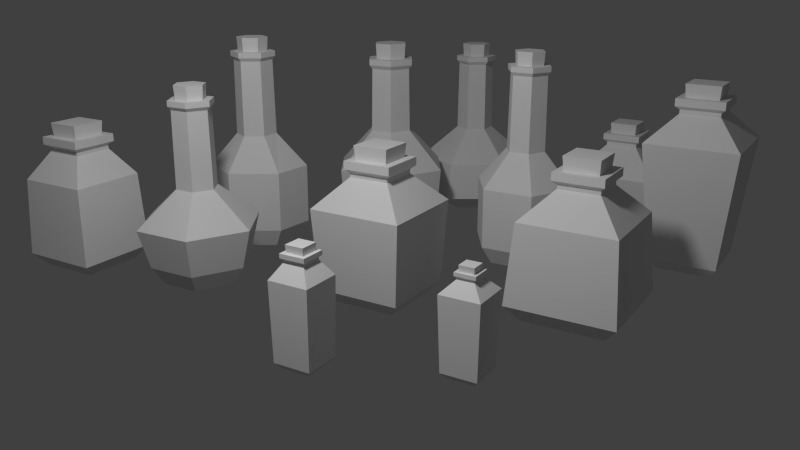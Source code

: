 # Source: potionBottlesOGA.blend  (saved by Blender 2.70.0; exported with 4.5.12 LTS)
import bpy
from mathutils import Matrix  # noqa: F401  (used for matrix-valued properties, if any)

bpy.ops.wm.read_factory_settings(use_empty=True)
scene = bpy.context.scene
scene.name = 'Scene'

# ---- collections
col_collection_1 = bpy.data.collections.new('Collection 1'); scene.collection.children.link(col_collection_1)

# ---- materials (node trees are filled in below, after node groups)
mat_potionbottlered = bpy.data.materials.new('potionBottleRed')
mat_potionbottlered.alpha_threshold = 0.0
mat_potionbottlered.use_transparent_shadow = False
mat_potionbottlered.roughness = 0.5
mat_potionbottlered.specular_intensity = 0.2857
mat_potionbottlered.line_color = (0.0, 0.0, 0.0, 1.0)
mat_potionbottle04 = bpy.data.materials.new('potionBottle04')
mat_potionbottle04.alpha_threshold = 0.0
mat_potionbottle04.use_transparent_shadow = False
mat_potionbottle04.roughness = 0.5
mat_potionbottle04.specular_intensity = 0.2105
mat_potionbottle04.line_color = (0.0, 0.0, 0.0, 1.0)
mat_potionbottlered2 = bpy.data.materials.new('potionBottleRed2')
mat_potionbottlered2.alpha_threshold = 0.0
mat_potionbottlered2.use_transparent_shadow = False
mat_potionbottlered2.roughness = 0.5
mat_potionbottlered2.specular_intensity = 0.3459
mat_potionbottlered2.line_color = (0.0, 0.0, 0.0, 1.0)
mat_potionbottleblue2 = bpy.data.materials.new('potionBottleBlue2')
mat_potionbottleblue2.alpha_threshold = 0.0
mat_potionbottleblue2.use_transparent_shadow = False
mat_potionbottleblue2.roughness = 0.5
mat_potionbottleblue2.line_color = (0.0, 0.0, 0.0, 1.0)
mat_potionbottlegreen2 = bpy.data.materials.new('potionBottleGreen2')
mat_potionbottlegreen2.alpha_threshold = 0.0
mat_potionbottlegreen2.use_transparent_shadow = False
mat_potionbottlegreen2.roughness = 0.5
mat_potionbottlegreen2.line_color = (0.0, 0.0, 0.0, 1.0)
mat_potionbottleyellow2 = bpy.data.materials.new('potionBottleYellow2')
mat_potionbottleyellow2.alpha_threshold = 0.0
mat_potionbottleyellow2.use_transparent_shadow = False
mat_potionbottleyellow2.roughness = 0.5
mat_potionbottleyellow2.line_color = (0.0, 0.0, 0.0, 1.0)
mat_potionbottleblue = bpy.data.materials.new('potionBottleBlue')
mat_potionbottleblue.alpha_threshold = 0.0
mat_potionbottleblue.use_transparent_shadow = False
mat_potionbottleblue.roughness = 0.5
mat_potionbottleblue.specular_intensity = 0.2406
mat_potionbottleblue.line_color = (0.0, 0.0, 0.0, 1.0)
mat_potionbottlegreen = bpy.data.materials.new('potionBottleGreen')
mat_potionbottlegreen.alpha_threshold = 0.0
mat_potionbottlegreen.use_transparent_shadow = False
mat_potionbottlegreen.roughness = 0.5
mat_potionbottlegreen.specular_intensity = 0.2782
mat_potionbottlegreen.line_color = (0.0, 0.0, 0.0, 1.0)
mat_potionbottlestrange = bpy.data.materials.new('potionBottleStrange')
mat_potionbottlestrange.alpha_threshold = 0.0
mat_potionbottlestrange.use_transparent_shadow = False
mat_potionbottlestrange.roughness = 0.5
mat_potionbottlestrange.specular_intensity = 0.4737
mat_potionbottlestrange.line_color = (0.0, 0.0, 0.0, 1.0)

# ---- material node trees

# ---- world
world_world = bpy.data.worlds.new('World'); scene.world = world_world
world_world.color = (0.05088, 0.05088, 0.05088)
world_world.use_sun_shadow = False
world_world.sun_shadow_jitter_overblur = 0.0
world_world.cycles.sampling_method = 'MANUAL'
world_world.cycles.sample_map_resolution = 256
world_world.light_settings.ao_factor = 0.2

# ---- cameras
cam_camera = bpy.data.cameras.new('Camera')
cam_camera.clip_end = 100.0
cam_camera.lens = 35.0
cam_camera.sensor_width = 32.0
cam_camera.sensor_height = 18.0
cam_camera.dof.focus_distance = 0.0
cam_camera.dof.aperture_fstop = 128.0

# ---- lights
light_point = bpy.data.lights.new('Point', 'POINT')
light_point.transmission_factor = 0.0
light_point.energy = 50.0
light_point.shadow_buffer_clip_start = 0.5
light_point.shadow_soft_size = 0.1
light_point.shadow_maximum_resolution = 0.006
light_point.use_absolute_resolution = True
light_point.cycles.use_multiple_importance_sampling = False

# ---- meshes
me_cube_001 = bpy.data.meshes.new('Cube.001')
me_cube_001.from_pydata([(-0.1049, -0.105, -0.3034), (-0.1049, 0.105, -0.3034), (0.1051, 0.105, -0.3034), (0.1051, -0.105, -0.3034), (-0.1418, -0.1419, -0.2578), (-0.1418, 0.1419, -0.2578), (0.142, 0.1419, -0.2578), (0.142, -0.1419, -0.2578), (-0.1578, -0.1579, 0.3183), (-0.1578, 0.1579, 0.3183), (0.158, 0.1579, 0.3183), (0.158, -0.1579, 0.3183), (-0.06754, -0.06763, 0.4127), (-0.06754, 0.06763, 0.4127), (0.06771, 0.06763, 0.4127), (0.06771, -0.06763, 0.4127), (-0.06754, -0.06763, 0.4268), (-0.06754, 0.06763, 0.4268), (0.06771, 0.06763, 0.4268), (0.06771, -0.06763, 0.4268), (-0.08167, -0.08176, 0.4385), (-0.08167, 0.08176, 0.4385), (0.08185, 0.08176, 0.4385), (0.08185, -0.08176, 0.4385), (-0.08167, -0.08176, 0.4654), (-0.08167, 0.08176, 0.4654), (0.08185, 0.08176, 0.4654), (0.08185, -0.08176, 0.4654), (-0.05455, -0.05464, 0.4592), (-0.05455, 0.05464, 0.4592), (0.05473, 0.05464, 0.4592), (0.05473, -0.05464, 0.4592), (-0.05903, -0.05912, 0.5125), (-0.05903, 0.05912, 0.5125), (0.05921, 0.05912, 0.5125), (0.05921, -0.05912, 0.5125)], [], [(4, 5, 1, 0), (5, 6, 2, 1), (6, 7, 3, 2), (7, 4, 0, 3), (0, 1, 2, 3), (4, 7, 11, 8), (8, 11, 15, 12), (7, 6, 10, 11), (6, 5, 9, 10), (5, 4, 8, 9), (12, 15, 19, 16), (11, 10, 14, 15), (10, 9, 13, 14), (9, 8, 12, 13), (16, 19, 23, 20), (15, 14, 18, 19), (14, 13, 17, 18), (13, 12, 16, 17), (20, 23, 27, 24), (19, 18, 22, 23), (18, 17, 21, 22), (17, 16, 20, 21), (27, 26, 25, 24), (23, 22, 26, 27), (22, 21, 25, 26), (21, 20, 24, 25), (32, 33, 29, 28), (33, 34, 30, 29), (34, 35, 31, 30), (35, 32, 28, 31), (35, 34, 33, 32)])
_uv = me_cube_001.uv_layers.new(name='UVMap')
_uv.uv.foreach_set('vector', [0.5229, 0.2084, 0.06024, 0.2084, 0.1204, 0.1128, 0.4627, 0.1128, 0.524, 0.2084, 0.06133, 0.2084, 0.1215, 0.1128, 0.4638, 0.1128, 0.5234, 0.2084, 0.06074, 0.2084, 0.1209, 0.1128, 0.4632, 0.1128, 0.5239, 0.2084, 0.06132, 0.2084, 0.1215, 0.1128, 0.4637, 0.1128, 0.545, 0.3478, 0.545, 0.007175, 0.8856, 0.007175, 0.8856, 0.3478, 0.06132, 0.2084, 0.5239, 0.2084, 0.5501, 0.6506, 0.03518, 0.6506, 0.03518, 0.6506, 0.5501, 0.6506, 0.4029, 0.8636, 0.1824, 0.8636, 0.06074, 0.2084, 0.5234, 0.2084, 0.5495, 0.6506, 0.0346, 0.6506, 0.06133, 0.2084, 0.524, 0.2084, 0.5501, 0.6506, 0.0352, 0.6506, 0.06024, 0.2084, 0.5229, 0.2084, 0.549, 0.6506, 0.03411, 0.6506, 0.1824, 0.8636, 0.4029, 0.8636, 0.4029, 0.8865, 0.1824, 0.8865, 0.0346, 0.6506, 0.5495, 0.6506, 0.4023, 0.8636, 0.1818, 0.8636, 0.0352, 0.6506, 0.5501, 0.6506, 0.4029, 0.8636, 0.1824, 0.8636, 0.03411, 0.6506, 0.549, 0.6506, 0.4018, 0.8636, 0.1813, 0.8636, 0.1824, 0.8865, 0.4029, 0.8865, 0.4259, 0.9164, 0.1593, 0.9164, 0.1818, 0.8636, 0.4023, 0.8636, 0.4023, 0.8865, 0.1818, 0.8865, 0.1824, 0.8636, 0.4029, 0.8636, 0.4029, 0.8865, 0.1824, 0.8865, 0.1813, 0.8636, 0.4018, 0.8636, 0.4018, 0.8865, 0.1813, 0.8865, 0.1593, 0.9164, 0.4259, 0.9164, 0.4259, 0.9603, 0.1593, 0.9603, 0.1818, 0.8865, 0.4023, 0.8865, 0.4253, 0.9164, 0.1588, 0.9164, 0.1824, 0.8865, 0.4029, 0.8865, 0.4259, 0.9164, 0.1594, 0.9164, 0.1813, 0.8865, 0.4018, 0.8865, 0.4248, 0.9164, 0.1583, 0.9164, 0.845, 0.3477, 0.845, 0.6141, 0.5785, 0.6141, 0.5785, 0.3477, 0.1588, 0.9164, 0.4253, 0.9164, 0.4253, 0.9603, 0.1588, 0.9603, 0.1594, 0.9164, 0.4259, 0.9164, 0.4259, 0.9603, 0.1594, 0.9603, 0.1583, 0.9164, 0.4248, 0.9164, 0.4248, 0.9603, 0.1583, 0.9603, 0.6086, 0.9052, 0.8036, 0.9052, 0.7962, 0.9934, 0.616, 0.9934, 0.8036, 0.9052, 0.8036, 0.7102, 0.8918, 0.7175, 0.8918, 0.8978, 0.8036, 0.7102, 0.6086, 0.7102, 0.616, 0.622, 0.7962, 0.622, 0.6086, 0.7102, 0.6086, 0.9052, 0.5204, 0.8978, 0.5204, 0.7175, 0.6086, 0.7102, 0.8036, 0.7102, 0.8036, 0.9052, 0.6086, 0.9052])
me_cube_001.materials.append(mat_potionbottlered)
me_cube_001.use_remesh_preserve_volume = False
me_cube_001.use_remesh_preserve_attributes = False
me_cube_001.use_mirror_vertex_groups = False
me_cube_001.update()
me_cube_000 = bpy.data.meshes.new('Cube.000')
me_cube_000.from_pydata([(-0.08994, -0.09003, -0.2114), (-0.08994, 0.09003, -0.2114), (0.09012, 0.09003, -0.2114), (0.09012, -0.09003, -0.2114), (-0.1216, -0.1217, -0.1723), (-0.1216, 0.1217, -0.1723), (0.1218, 0.1217, -0.1723), (0.1218, -0.1217, -0.1723), (-0.1299, -0.13, 0.3183), (-0.1299, 0.13, 0.3183), (0.1301, 0.13, 0.3183), (0.1301, -0.13, 0.3183), (-0.06754, -0.06763, 0.4127), (-0.06754, 0.06763, 0.4127), (0.06771, 0.06763, 0.4127), (0.06771, -0.06763, 0.4127), (-0.06754, -0.06763, 0.4268), (-0.06754, 0.06763, 0.4268), (0.06771, 0.06763, 0.4268), (0.06771, -0.06763, 0.4268), (-0.08167, -0.08176, 0.4385), (-0.08167, 0.08176, 0.4385), (0.08185, 0.08176, 0.4385), (0.08185, -0.08176, 0.4385), (-0.08167, -0.08176, 0.4654), (-0.08167, 0.08176, 0.4654), (0.08185, 0.08176, 0.4654), (0.08185, -0.08176, 0.4654), (-0.05455, -0.05464, 0.4592), (-0.05455, 0.05464, 0.4592), (0.05473, 0.05464, 0.4592), (0.05473, -0.05464, 0.4592), (-0.05903, -0.05912, 0.5125), (-0.05903, 0.05912, 0.5125), (0.05921, 0.05912, 0.5125), (0.05921, -0.05912, 0.5125)], [], [(4, 5, 1, 0), (5, 6, 2, 1), (6, 7, 3, 2), (7, 4, 0, 3), (0, 1, 2, 3), (4, 7, 11, 8), (8, 11, 15, 12), (7, 6, 10, 11), (6, 5, 9, 10), (5, 4, 8, 9), (12, 15, 19, 16), (11, 10, 14, 15), (10, 9, 13, 14), (9, 8, 12, 13), (16, 19, 23, 20), (15, 14, 18, 19), (14, 13, 17, 18), (13, 12, 16, 17), (20, 23, 27, 24), (19, 18, 22, 23), (18, 17, 21, 22), (17, 16, 20, 21), (27, 26, 25, 24), (23, 22, 26, 27), (22, 21, 25, 26), (21, 20, 24, 25), (32, 33, 29, 28), (33, 34, 30, 29), (34, 35, 31, 30), (35, 32, 28, 31), (35, 34, 33, 32)])
_uv = me_cube_000.uv_layers.new(name='UVMap')
_uv.uv.foreach_set('vector', [0.5229, 0.2084, 0.06024, 0.2084, 0.1204, 0.1128, 0.4627, 0.1128, 0.524, 0.2084, 0.06133, 0.2084, 0.1215, 0.1128, 0.4638, 0.1128, 0.5234, 0.2084, 0.06074, 0.2084, 0.1209, 0.1128, 0.4632, 0.1128, 0.5239, 0.2084, 0.06132, 0.2084, 0.1215, 0.1128, 0.4637, 0.1128, 0.545, 0.3478, 0.545, 0.007175, 0.8856, 0.007175, 0.8856, 0.3478, 0.06132, 0.2084, 0.5239, 0.2084, 0.5501, 0.6506, 0.03518, 0.6506, 0.03518, 0.6506, 0.5501, 0.6506, 0.4029, 0.8636, 0.1824, 0.8636, 0.06074, 0.2084, 0.5234, 0.2084, 0.5495, 0.6506, 0.0346, 0.6506, 0.06133, 0.2084, 0.524, 0.2084, 0.5501, 0.6506, 0.0352, 0.6506, 0.06024, 0.2084, 0.5229, 0.2084, 0.549, 0.6506, 0.03411, 0.6506, 0.1824, 0.8636, 0.4029, 0.8636, 0.4029, 0.8865, 0.1824, 0.8865, 0.0346, 0.6506, 0.5495, 0.6506, 0.4023, 0.8636, 0.1818, 0.8636, 0.0352, 0.6506, 0.5501, 0.6506, 0.4029, 0.8636, 0.1824, 0.8636, 0.03411, 0.6506, 0.549, 0.6506, 0.4018, 0.8636, 0.1813, 0.8636, 0.1824, 0.8865, 0.4029, 0.8865, 0.4259, 0.9164, 0.1593, 0.9164, 0.1818, 0.8636, 0.4023, 0.8636, 0.4023, 0.8865, 0.1818, 0.8865, 0.1824, 0.8636, 0.4029, 0.8636, 0.4029, 0.8865, 0.1824, 0.8865, 0.1813, 0.8636, 0.4018, 0.8636, 0.4018, 0.8865, 0.1813, 0.8865, 0.1593, 0.9164, 0.4259, 0.9164, 0.4259, 0.9603, 0.1593, 0.9603, 0.1818, 0.8865, 0.4023, 0.8865, 0.4253, 0.9164, 0.1588, 0.9164, 0.1824, 0.8865, 0.4029, 0.8865, 0.4259, 0.9164, 0.1594, 0.9164, 0.1813, 0.8865, 0.4018, 0.8865, 0.4248, 0.9164, 0.1583, 0.9164, 0.845, 0.3477, 0.845, 0.6141, 0.5785, 0.6141, 0.5785, 0.3477, 0.1588, 0.9164, 0.4253, 0.9164, 0.4253, 0.9603, 0.1588, 0.9603, 0.1594, 0.9164, 0.4259, 0.9164, 0.4259, 0.9603, 0.1594, 0.9603, 0.1583, 0.9164, 0.4248, 0.9164, 0.4248, 0.9603, 0.1583, 0.9603, 0.6086, 0.9052, 0.8036, 0.9052, 0.7962, 0.9934, 0.616, 0.9934, 0.8036, 0.9052, 0.8036, 0.7102, 0.8918, 0.7175, 0.8918, 0.8978, 0.8036, 0.7102, 0.6086, 0.7102, 0.616, 0.622, 0.7962, 0.622, 0.6086, 0.7102, 0.6086, 0.9052, 0.5204, 0.8978, 0.5204, 0.7175, 0.6086, 0.7102, 0.8036, 0.7102, 0.8036, 0.9052, 0.6086, 0.9052])
me_cube_000.materials.append(mat_potionbottle04)
me_cube_000.use_remesh_preserve_volume = False
me_cube_000.use_remesh_preserve_attributes = False
me_cube_000.use_mirror_vertex_groups = False
me_cube_000.update()
me_circle_004 = bpy.data.meshes.new('Circle.004')
me_circle_004.from_pydata([(-0.03341, 0.3184, 0.0), (-0.3258, 0.1881, 0.0), (-0.2924, -0.1303, 0.0), (0.03341, -0.3184, 0.0), (0.3258, -0.1881, 0.0), (0.2924, 0.1303, 0.0), (-0.04404, 0.4197, 0.1834), (-0.4295, 0.248, 0.1834), (-0.3855, -0.1717, 0.1834), (0.04404, -0.4197, 0.1834), (0.4295, -0.248, 0.1834), (0.3855, 0.1717, 0.1834), (-0.04423, 0.4215, 0.7811), (-0.4314, 0.2491, 0.7811), (-0.3872, -0.1725, 0.7811), (0.04423, -0.4215, 0.7811), (0.4314, -0.2491, 0.7811), (0.3872, 0.1725, 0.7811), (2.855e-08, 0.2009, 1.121), (-0.174, 0.1005, 1.121), (-0.174, -0.1005, 1.121), (4.611e-08, -0.2009, 1.121), (0.174, -0.1005, 1.121), (0.174, 0.1005, 1.121), (2.929e-08, 0.1917, 1.863), (-0.166, 0.09584, 1.863), (-0.166, -0.09584, 1.863), (4.605e-08, -0.1917, 1.863), (0.166, -0.09584, 1.863), (0.166, 0.09584, 1.863), (2.694e-08, 0.2209, 1.897), (-0.1913, 0.1105, 1.897), (-0.1913, -0.1105, 1.897), (4.625e-08, -0.2209, 1.897), (0.1913, -0.1105, 1.897), (0.1913, 0.1105, 1.897), (2.694e-08, 0.2209, 1.95), (-0.1913, 0.1105, 1.95), (-0.1913, -0.1105, 1.95), (4.625e-08, -0.2209, 1.95), (0.1913, -0.1105, 1.95), (0.1913, 0.1105, 1.95), (3.304e-08, 0.145, 1.95), (-0.1256, 0.07249, 1.95), (-0.1256, -0.07249, 1.95), (4.572e-08, -0.145, 1.95), (0.1256, -0.07249, 1.95), (0.1256, 0.07249, 1.95), (3.234e-08, 0.1537, 2.086), (-0.1331, 0.07684, 2.086), (-0.1331, -0.07684, 2.086), (4.578e-08, -0.1537, 2.086), (0.1331, -0.07684, 2.086), (0.1331, 0.07684, 2.086), (4.47e-08, -7.451e-09, 2.086), (2.98e-08, -1.49e-08, 0.0)], [], [(5, 0, 6, 11), (4, 5, 11, 10), (3, 4, 10, 9), (2, 3, 9, 8), (1, 2, 8, 7), (0, 1, 7, 6), (11, 6, 12, 17), (10, 11, 17, 16), (9, 10, 16, 15), (8, 9, 15, 14), (7, 8, 14, 13), (6, 7, 13, 12), (17, 12, 18, 23), (16, 17, 23, 22), (15, 16, 22, 21), (14, 15, 21, 20), (13, 14, 20, 19), (12, 13, 19, 18), (23, 18, 24, 29), (22, 23, 29, 28), (21, 22, 28, 27), (20, 21, 27, 26), (19, 20, 26, 25), (18, 19, 25, 24), (29, 24, 30, 35), (28, 29, 35, 34), (27, 28, 34, 33), (26, 27, 33, 32), (25, 26, 32, 31), (24, 25, 31, 30), (35, 30, 36, 41), (34, 35, 41, 40), (33, 34, 40, 39), (32, 33, 39, 38), (31, 32, 38, 37), (30, 31, 37, 36), (41, 36, 42, 47), (40, 41, 47, 46), (39, 40, 46, 45), (38, 39, 45, 44), (37, 38, 44, 43), (36, 37, 43, 42), (47, 42, 48, 53), (46, 47, 53, 52), (45, 46, 52, 51), (44, 45, 51, 50), (43, 44, 50, 49), (42, 43, 49, 48), (53, 48, 54), (52, 53, 54), (51, 52, 54), (50, 51, 54), (49, 50, 54), (48, 49, 54), (0, 5, 55), (5, 4, 55), (4, 3, 55), (3, 2, 55), (2, 1, 55), (1, 0, 55)])
_uv = me_circle_004.uv_layers.new(name='UVMap')
_uv.uv.foreach_set('vector', [0.1053, 0.09755, 0.3026, 0.09785, 0.3359, 0.1601, 0.07585, 0.1597, 0.1052, 0.09756, 0.3025, 0.09786, 0.3359, 0.1601, 0.07578, 0.1597, 0.1052, 0.09756, 0.3025, 0.09786, 0.3358, 0.1601, 0.07574, 0.1597, 0.1052, 0.09756, 0.3025, 0.09786, 0.3359, 0.1601, 0.07577, 0.1597, 0.1052, 0.09757, 0.3025, 0.09787, 0.3358, 0.1601, 0.07572, 0.1597, 0.1054, 0.09755, 0.3026, 0.09784, 0.336, 0.1601, 0.07592, 0.1597, 0.07585, 0.1597, 0.3359, 0.1601, 0.3658, 0.3571, 0.05086, 0.3566, 0.07578, 0.1597, 0.3359, 0.1601, 0.3657, 0.3571, 0.0508, 0.3566, 0.07574, 0.1597, 0.3358, 0.1601, 0.3657, 0.3571, 0.05075, 0.3566, 0.07577, 0.1597, 0.3359, 0.1601, 0.3657, 0.3571, 0.05078, 0.3566, 0.07572, 0.1597, 0.3358, 0.1601, 0.3657, 0.3571, 0.05074, 0.3566, 0.07592, 0.1597, 0.336, 0.1601, 0.3659, 0.3571, 0.05093, 0.3566, 0.05086, 0.3566, 0.3658, 0.3571, 0.2648, 0.4702, 0.1594, 0.47, 0.0508, 0.3566, 0.3657, 0.3571, 0.2647, 0.4702, 0.1593, 0.47, 0.05075, 0.3566, 0.3657, 0.3571, 0.2646, 0.4702, 0.1593, 0.47, 0.05078, 0.3566, 0.3657, 0.3571, 0.2647, 0.4702, 0.1593, 0.47, 0.05074, 0.3566, 0.3657, 0.3571, 0.2646, 0.4702, 0.1593, 0.47, 0.05093, 0.3566, 0.3659, 0.3571, 0.2648, 0.4702, 0.1595, 0.47, 0.1594, 0.47, 0.2648, 0.4702, 0.2605, 0.8405, 0.16, 0.8404, 0.1593, 0.47, 0.2647, 0.4702, 0.2604, 0.8405, 0.1599, 0.8404, 0.1593, 0.47, 0.2646, 0.4702, 0.2604, 0.8405, 0.1599, 0.8404, 0.1593, 0.47, 0.2647, 0.4702, 0.2604, 0.8405, 0.1599, 0.8404, 0.1593, 0.47, 0.2646, 0.4702, 0.2604, 0.8405, 0.1598, 0.8404, 0.1595, 0.47, 0.2648, 0.4702, 0.2606, 0.8405, 0.16, 0.8403, 0.16, 0.8404, 0.2605, 0.8405, 0.2688, 0.8509, 0.1529, 0.8507, 0.1599, 0.8404, 0.2604, 0.8405, 0.2687, 0.8509, 0.1529, 0.8507, 0.1599, 0.8404, 0.2604, 0.8405, 0.2687, 0.8509, 0.1528, 0.8507, 0.1599, 0.8404, 0.2604, 0.8405, 0.2687, 0.8509, 0.1528, 0.8507, 0.1598, 0.8404, 0.2604, 0.8405, 0.2687, 0.8509, 0.1528, 0.8507, 0.16, 0.8403, 0.2606, 0.8405, 0.2689, 0.8509, 0.153, 0.8507, 0.1529, 0.8507, 0.2688, 0.8509, 0.2692, 0.8774, 0.1533, 0.8772, 0.1529, 0.8507, 0.2687, 0.8509, 0.2691, 0.8774, 0.1533, 0.8772, 0.1528, 0.8507, 0.2687, 0.8509, 0.2691, 0.8774, 0.1532, 0.8772, 0.1528, 0.8507, 0.2687, 0.8509, 0.2691, 0.8774, 0.1533, 0.8772, 0.1528, 0.8507, 0.2687, 0.8509, 0.2691, 0.8774, 0.1532, 0.8772, 0.153, 0.8507, 0.2689, 0.8509, 0.2693, 0.8773, 0.1534, 0.8772, 0.1533, 0.8772, 0.2692, 0.8774, 0.2514, 0.8947, 0.1754, 0.8946, 0.1533, 0.8772, 0.2691, 0.8774, 0.2513, 0.8947, 0.1753, 0.8946, 0.1532, 0.8772, 0.2691, 0.8774, 0.2513, 0.8947, 0.1753, 0.8946, 0.1533, 0.8772, 0.2691, 0.8774, 0.2513, 0.8947, 0.1753, 0.8946, 0.1532, 0.8772, 0.2691, 0.8774, 0.2513, 0.8947, 0.1753, 0.8946, 0.1534, 0.8772, 0.2693, 0.8773, 0.2515, 0.8947, 0.1755, 0.8946, 0.1754, 0.8946, 0.2514, 0.8947, 0.255, 0.9626, 0.1744, 0.9625, 0.1753, 0.8946, 0.2513, 0.8947, 0.255, 0.9626, 0.1744, 0.9625, 0.1753, 0.8946, 0.2513, 0.8947, 0.2549, 0.9626, 0.1743, 0.9625, 0.1753, 0.8946, 0.2513, 0.8947, 0.255, 0.9626, 0.1744, 0.9625, 0.1753, 0.8946, 0.2513, 0.8947, 0.2549, 0.9626, 0.1743, 0.9625, 0.1755, 0.8946, 0.2515, 0.8947, 0.2551, 0.9626, 0.1745, 0.9624, 0.1744, 0.9625, 0.255, 0.9626, 0.2163, 0.9982, 0.1744, 0.9625, 0.255, 0.9626, 0.2162, 0.9982, 0.1743, 0.9625, 0.2549, 0.9626, 0.2162, 0.9982, 0.1744, 0.9625, 0.255, 0.9626, 0.2162, 0.9982, 0.1743, 0.9625, 0.2549, 0.9626, 0.2161, 0.9982, 0.1745, 0.9624, 0.2551, 0.9626, 0.2163, 0.9981, 0.3026, 0.09785, 0.1053, 0.09755, 0.2001, 0.01384, 0.3025, 0.09786, 0.1052, 0.09756, 0.2, 0.01384, 0.3025, 0.09786, 0.1052, 0.09756, 0.1999, 0.01385, 0.3025, 0.09786, 0.1052, 0.09756, 0.2, 0.01385, 0.3025, 0.09787, 0.1052, 0.09757, 0.1999, 0.01385, 0.3026, 0.09784, 0.1054, 0.09755, 0.2001, 0.01383])
me_circle_004.materials.append(mat_potionbottlered2)
me_circle_004.use_remesh_preserve_volume = False
me_circle_004.use_remesh_preserve_attributes = False
me_circle_004.use_mirror_vertex_groups = False
me_circle_004.update()
me_circle_003 = bpy.data.meshes.new('Circle.003')
me_circle_003.from_pydata([(1.239e-08, 0.3762, 0.0), (-0.3258, 0.1881, 0.0), (-0.3258, -0.1881, 0.0), (4.528e-08, -0.3762, 0.0), (0.3258, -0.1881, 0.0), (0.3258, 0.1881, 0.0), (6.852e-09, 0.496, 0.1834), (-0.4295, 0.248, 0.1834), (-0.4295, -0.248, 0.1834), (5.021e-08, -0.496, 0.1834), (0.4295, -0.248, 0.1834), (0.4295, 0.248, 0.1834), (8.932e-09, 0.4982, 0.7811), (-0.4314, 0.2491, 0.7811), (-0.4314, -0.2491, 0.7811), (5.248e-08, -0.4982, 0.7811), (0.4314, -0.2491, 0.7811), (0.4314, 0.2491, 0.7811), (2.855e-08, 0.2009, 1.121), (-0.174, 0.1005, 1.121), (-0.174, -0.1005, 1.121), (4.611e-08, -0.2009, 1.121), (0.174, -0.1005, 1.121), (0.174, 0.1005, 1.121), (2.929e-08, 0.1917, 1.863), (-0.166, 0.09584, 1.863), (-0.166, -0.09584, 1.863), (4.605e-08, -0.1917, 1.863), (0.166, -0.09584, 1.863), (0.166, 0.09584, 1.863), (2.694e-08, 0.2209, 1.897), (-0.1913, 0.1105, 1.897), (-0.1913, -0.1105, 1.897), (4.625e-08, -0.2209, 1.897), (0.1913, -0.1105, 1.897), (0.1913, 0.1105, 1.897), (2.694e-08, 0.2209, 1.95), (-0.1913, 0.1105, 1.95), (-0.1913, -0.1105, 1.95), (4.625e-08, -0.2209, 1.95), (0.1913, -0.1105, 1.95), (0.1913, 0.1105, 1.95), (3.304e-08, 0.145, 1.95), (-0.1256, 0.07249, 1.95), (-0.1256, -0.07249, 1.95), (4.572e-08, -0.145, 1.95), (0.1256, -0.07249, 1.95), (0.1256, 0.07249, 1.95), (3.234e-08, 0.1537, 2.086), (-0.1331, 0.07684, 2.086), (-0.1331, -0.07684, 2.086), (4.578e-08, -0.1537, 2.086), (0.1331, -0.07684, 2.086), (0.1331, 0.07684, 2.086), (4.47e-08, -7.451e-09, 2.086), (2.98e-08, -1.49e-08, 0.0)], [], [(5, 0, 6, 11), (4, 5, 11, 10), (3, 4, 10, 9), (2, 3, 9, 8), (1, 2, 8, 7), (0, 1, 7, 6), (11, 6, 12, 17), (10, 11, 17, 16), (9, 10, 16, 15), (8, 9, 15, 14), (7, 8, 14, 13), (6, 7, 13, 12), (17, 12, 18, 23), (16, 17, 23, 22), (15, 16, 22, 21), (14, 15, 21, 20), (13, 14, 20, 19), (12, 13, 19, 18), (23, 18, 24, 29), (22, 23, 29, 28), (21, 22, 28, 27), (20, 21, 27, 26), (19, 20, 26, 25), (18, 19, 25, 24), (29, 24, 30, 35), (28, 29, 35, 34), (27, 28, 34, 33), (26, 27, 33, 32), (25, 26, 32, 31), (24, 25, 31, 30), (35, 30, 36, 41), (34, 35, 41, 40), (33, 34, 40, 39), (32, 33, 39, 38), (31, 32, 38, 37), (30, 31, 37, 36), (41, 36, 42, 47), (40, 41, 47, 46), (39, 40, 46, 45), (38, 39, 45, 44), (37, 38, 44, 43), (36, 37, 43, 42), (47, 42, 48, 53), (46, 47, 53, 52), (45, 46, 52, 51), (44, 45, 51, 50), (43, 44, 50, 49), (42, 43, 49, 48), (53, 48, 54), (52, 53, 54), (51, 52, 54), (50, 51, 54), (49, 50, 54), (48, 49, 54), (0, 5, 55), (5, 4, 55), (4, 3, 55), (3, 2, 55), (2, 1, 55), (1, 0, 55)])
_uv = me_circle_003.uv_layers.new(name='UVMap')
_uv.uv.foreach_set('vector', [0.1053, 0.09755, 0.3026, 0.09785, 0.3359, 0.1601, 0.07585, 0.1597, 0.1052, 0.09756, 0.3025, 0.09786, 0.3359, 0.1601, 0.07578, 0.1597, 0.1052, 0.09756, 0.3025, 0.09786, 0.3358, 0.1601, 0.07574, 0.1597, 0.1052, 0.09756, 0.3025, 0.09786, 0.3359, 0.1601, 0.07577, 0.1597, 0.1052, 0.09757, 0.3025, 0.09787, 0.3358, 0.1601, 0.07572, 0.1597, 0.1054, 0.09755, 0.3026, 0.09784, 0.336, 0.1601, 0.07592, 0.1597, 0.07585, 0.1597, 0.3359, 0.1601, 0.3658, 0.3571, 0.05086, 0.3566, 0.07578, 0.1597, 0.3359, 0.1601, 0.3657, 0.3571, 0.0508, 0.3566, 0.07574, 0.1597, 0.3358, 0.1601, 0.3657, 0.3571, 0.05075, 0.3566, 0.07577, 0.1597, 0.3359, 0.1601, 0.3657, 0.3571, 0.05078, 0.3566, 0.07572, 0.1597, 0.3358, 0.1601, 0.3657, 0.3571, 0.05074, 0.3566, 0.07592, 0.1597, 0.336, 0.1601, 0.3659, 0.3571, 0.05093, 0.3566, 0.05086, 0.3566, 0.3658, 0.3571, 0.2648, 0.4702, 0.1594, 0.47, 0.0508, 0.3566, 0.3657, 0.3571, 0.2647, 0.4702, 0.1593, 0.47, 0.05075, 0.3566, 0.3657, 0.3571, 0.2646, 0.4702, 0.1593, 0.47, 0.05078, 0.3566, 0.3657, 0.3571, 0.2647, 0.4702, 0.1593, 0.47, 0.05074, 0.3566, 0.3657, 0.3571, 0.2646, 0.4702, 0.1593, 0.47, 0.05093, 0.3566, 0.3659, 0.3571, 0.2648, 0.4702, 0.1595, 0.47, 0.1594, 0.47, 0.2648, 0.4702, 0.2605, 0.8405, 0.16, 0.8404, 0.1593, 0.47, 0.2647, 0.4702, 0.2604, 0.8405, 0.1599, 0.8404, 0.1593, 0.47, 0.2646, 0.4702, 0.2604, 0.8405, 0.1599, 0.8404, 0.1593, 0.47, 0.2647, 0.4702, 0.2604, 0.8405, 0.1599, 0.8404, 0.1593, 0.47, 0.2646, 0.4702, 0.2604, 0.8405, 0.1598, 0.8404, 0.1595, 0.47, 0.2648, 0.4702, 0.2606, 0.8405, 0.16, 0.8403, 0.16, 0.8404, 0.2605, 0.8405, 0.2688, 0.8509, 0.1529, 0.8507, 0.1599, 0.8404, 0.2604, 0.8405, 0.2687, 0.8509, 0.1529, 0.8507, 0.1599, 0.8404, 0.2604, 0.8405, 0.2687, 0.8509, 0.1528, 0.8507, 0.1599, 0.8404, 0.2604, 0.8405, 0.2687, 0.8509, 0.1528, 0.8507, 0.1598, 0.8404, 0.2604, 0.8405, 0.2687, 0.8509, 0.1528, 0.8507, 0.16, 0.8403, 0.2606, 0.8405, 0.2689, 0.8509, 0.153, 0.8507, 0.1529, 0.8507, 0.2688, 0.8509, 0.2692, 0.8774, 0.1533, 0.8772, 0.1529, 0.8507, 0.2687, 0.8509, 0.2691, 0.8774, 0.1533, 0.8772, 0.1528, 0.8507, 0.2687, 0.8509, 0.2691, 0.8774, 0.1532, 0.8772, 0.1528, 0.8507, 0.2687, 0.8509, 0.2691, 0.8774, 0.1533, 0.8772, 0.1528, 0.8507, 0.2687, 0.8509, 0.2691, 0.8774, 0.1532, 0.8772, 0.153, 0.8507, 0.2689, 0.8509, 0.2693, 0.8773, 0.1534, 0.8772, 0.1533, 0.8772, 0.2692, 0.8774, 0.2514, 0.8947, 0.1754, 0.8946, 0.1533, 0.8772, 0.2691, 0.8774, 0.2513, 0.8947, 0.1753, 0.8946, 0.1532, 0.8772, 0.2691, 0.8774, 0.2513, 0.8947, 0.1753, 0.8946, 0.1533, 0.8772, 0.2691, 0.8774, 0.2513, 0.8947, 0.1753, 0.8946, 0.1532, 0.8772, 0.2691, 0.8774, 0.2513, 0.8947, 0.1753, 0.8946, 0.1534, 0.8772, 0.2693, 0.8773, 0.2515, 0.8947, 0.1755, 0.8946, 0.1754, 0.8946, 0.2514, 0.8947, 0.255, 0.9626, 0.1744, 0.9625, 0.1753, 0.8946, 0.2513, 0.8947, 0.255, 0.9626, 0.1744, 0.9625, 0.1753, 0.8946, 0.2513, 0.8947, 0.2549, 0.9626, 0.1743, 0.9625, 0.1753, 0.8946, 0.2513, 0.8947, 0.255, 0.9626, 0.1744, 0.9625, 0.1753, 0.8946, 0.2513, 0.8947, 0.2549, 0.9626, 0.1743, 0.9625, 0.1755, 0.8946, 0.2515, 0.8947, 0.2551, 0.9626, 0.1745, 0.9624, 0.1744, 0.9625, 0.255, 0.9626, 0.2163, 0.9982, 0.1744, 0.9625, 0.255, 0.9626, 0.2162, 0.9982, 0.1743, 0.9625, 0.2549, 0.9626, 0.2162, 0.9982, 0.1744, 0.9625, 0.255, 0.9626, 0.2162, 0.9982, 0.1743, 0.9625, 0.2549, 0.9626, 0.2161, 0.9982, 0.1745, 0.9624, 0.2551, 0.9626, 0.2163, 0.9981, 0.3026, 0.09785, 0.1053, 0.09755, 0.2001, 0.01384, 0.3025, 0.09786, 0.1052, 0.09756, 0.2, 0.01384, 0.3025, 0.09786, 0.1052, 0.09756, 0.1999, 0.01385, 0.3025, 0.09786, 0.1052, 0.09756, 0.2, 0.01385, 0.3025, 0.09787, 0.1052, 0.09757, 0.1999, 0.01385, 0.3026, 0.09784, 0.1054, 0.09755, 0.2001, 0.01383])
me_circle_003.materials.append(mat_potionbottleblue2)
me_circle_003.use_remesh_preserve_volume = False
me_circle_003.use_remesh_preserve_attributes = False
me_circle_003.use_mirror_vertex_groups = False
me_circle_003.update()
me_circle_002 = bpy.data.meshes.new('Circle.002')
me_circle_002.from_pydata([(1.239e-08, 0.3762, 0.0), (-0.3258, 0.1881, 0.0), (-0.3258, -0.1881, 0.0), (4.528e-08, -0.3762, 0.0), (0.3258, -0.1881, 0.0), (0.3258, 0.1881, 0.0), (-1.493e-09, 0.6763, 0.1834), (-0.5857, 0.3382, 0.1834), (-0.5857, -0.3382, 0.1834), (5.763e-08, -0.6763, 0.1834), (0.5857, -0.3382, 0.1834), (0.5857, 0.3382, 0.1834), (2.598e-09, 0.6006, 0.5676), (-0.5201, 0.3003, 0.5676), (-0.5201, -0.3003, 0.5676), (5.51e-08, -0.6006, 0.5676), (0.5201, -0.3003, 0.5676), (0.5201, 0.3003, 0.5676), (2.855e-08, 0.2009, 0.9075), (-0.174, 0.1005, 0.9075), (-0.174, -0.1005, 0.9075), (4.611e-08, -0.2009, 0.9075), (0.174, -0.1005, 0.9075), (0.174, 0.1005, 0.9075), (2.929e-08, 0.1917, 1.65), (-0.166, 0.09584, 1.65), (-0.166, -0.09584, 1.65), (4.605e-08, -0.1917, 1.65), (0.166, -0.09584, 1.65), (0.166, 0.09584, 1.65), (2.694e-08, 0.2209, 1.684), (-0.1913, 0.1105, 1.684), (-0.1913, -0.1105, 1.684), (4.625e-08, -0.2209, 1.684), (0.1913, -0.1105, 1.684), (0.1913, 0.1105, 1.684), (2.694e-08, 0.2209, 1.737), (-0.1913, 0.1105, 1.737), (-0.1913, -0.1105, 1.737), (4.625e-08, -0.2209, 1.737), (0.1913, -0.1105, 1.737), (0.1913, 0.1105, 1.737), (3.304e-08, 0.145, 1.737), (-0.1256, 0.07249, 1.737), (-0.1256, -0.07249, 1.737), (4.572e-08, -0.145, 1.737), (0.1256, -0.07249, 1.737), (0.1256, 0.07249, 1.737), (3.234e-08, 0.1537, 1.873), (-0.1331, 0.07684, 1.873), (-0.1331, -0.07684, 1.873), (4.578e-08, -0.1537, 1.873), (0.1331, -0.07684, 1.873), (0.1331, 0.07684, 1.873), (4.47e-08, -7.451e-09, 1.873), (2.98e-08, -1.49e-08, 0.0)], [], [(5, 0, 6, 11), (4, 5, 11, 10), (3, 4, 10, 9), (2, 3, 9, 8), (1, 2, 8, 7), (0, 1, 7, 6), (11, 6, 12, 17), (10, 11, 17, 16), (9, 10, 16, 15), (8, 9, 15, 14), (7, 8, 14, 13), (6, 7, 13, 12), (17, 12, 18, 23), (16, 17, 23, 22), (15, 16, 22, 21), (14, 15, 21, 20), (13, 14, 20, 19), (12, 13, 19, 18), (23, 18, 24, 29), (22, 23, 29, 28), (21, 22, 28, 27), (20, 21, 27, 26), (19, 20, 26, 25), (18, 19, 25, 24), (29, 24, 30, 35), (28, 29, 35, 34), (27, 28, 34, 33), (26, 27, 33, 32), (25, 26, 32, 31), (24, 25, 31, 30), (35, 30, 36, 41), (34, 35, 41, 40), (33, 34, 40, 39), (32, 33, 39, 38), (31, 32, 38, 37), (30, 31, 37, 36), (41, 36, 42, 47), (40, 41, 47, 46), (39, 40, 46, 45), (38, 39, 45, 44), (37, 38, 44, 43), (36, 37, 43, 42), (47, 42, 48, 53), (46, 47, 53, 52), (45, 46, 52, 51), (44, 45, 51, 50), (43, 44, 50, 49), (42, 43, 49, 48), (53, 48, 54), (52, 53, 54), (51, 52, 54), (50, 51, 54), (49, 50, 54), (48, 49, 54), (0, 5, 55), (5, 4, 55), (4, 3, 55), (3, 2, 55), (2, 1, 55), (1, 0, 55)])
_uv = me_circle_002.uv_layers.new(name='UVMap')
_uv.uv.foreach_set('vector', [0.1053, 0.09755, 0.3026, 0.09785, 0.3359, 0.1601, 0.07585, 0.1597, 0.1052, 0.09756, 0.3025, 0.09786, 0.3359, 0.1601, 0.07578, 0.1597, 0.1052, 0.09756, 0.3025, 0.09786, 0.3358, 0.1601, 0.07574, 0.1597, 0.1052, 0.09756, 0.3025, 0.09786, 0.3359, 0.1601, 0.07577, 0.1597, 0.1052, 0.09757, 0.3025, 0.09787, 0.3358, 0.1601, 0.07572, 0.1597, 0.1054, 0.09755, 0.3026, 0.09784, 0.336, 0.1601, 0.07592, 0.1597, 0.07585, 0.1597, 0.3359, 0.1601, 0.3658, 0.3571, 0.05086, 0.3566, 0.07578, 0.1597, 0.3359, 0.1601, 0.3657, 0.3571, 0.0508, 0.3566, 0.07574, 0.1597, 0.3358, 0.1601, 0.3657, 0.3571, 0.05075, 0.3566, 0.07577, 0.1597, 0.3359, 0.1601, 0.3657, 0.3571, 0.05078, 0.3566, 0.07572, 0.1597, 0.3358, 0.1601, 0.3657, 0.3571, 0.05074, 0.3566, 0.07592, 0.1597, 0.336, 0.1601, 0.3659, 0.3571, 0.05093, 0.3566, 0.05086, 0.3566, 0.3658, 0.3571, 0.2648, 0.4702, 0.1594, 0.47, 0.0508, 0.3566, 0.3657, 0.3571, 0.2647, 0.4702, 0.1593, 0.47, 0.05075, 0.3566, 0.3657, 0.3571, 0.2646, 0.4702, 0.1593, 0.47, 0.05078, 0.3566, 0.3657, 0.3571, 0.2647, 0.4702, 0.1593, 0.47, 0.05074, 0.3566, 0.3657, 0.3571, 0.2646, 0.4702, 0.1593, 0.47, 0.05093, 0.3566, 0.3659, 0.3571, 0.2648, 0.4702, 0.1595, 0.47, 0.1594, 0.47, 0.2648, 0.4702, 0.2605, 0.8405, 0.16, 0.8404, 0.1593, 0.47, 0.2647, 0.4702, 0.2604, 0.8405, 0.1599, 0.8404, 0.1593, 0.47, 0.2646, 0.4702, 0.2604, 0.8405, 0.1599, 0.8404, 0.1593, 0.47, 0.2647, 0.4702, 0.2604, 0.8405, 0.1599, 0.8404, 0.1593, 0.47, 0.2646, 0.4702, 0.2604, 0.8405, 0.1598, 0.8404, 0.1595, 0.47, 0.2648, 0.4702, 0.2606, 0.8405, 0.16, 0.8403, 0.16, 0.8404, 0.2605, 0.8405, 0.2688, 0.8509, 0.1529, 0.8507, 0.1599, 0.8404, 0.2604, 0.8405, 0.2687, 0.8509, 0.1529, 0.8507, 0.1599, 0.8404, 0.2604, 0.8405, 0.2687, 0.8509, 0.1528, 0.8507, 0.1599, 0.8404, 0.2604, 0.8405, 0.2687, 0.8509, 0.1528, 0.8507, 0.1598, 0.8404, 0.2604, 0.8405, 0.2687, 0.8509, 0.1528, 0.8507, 0.16, 0.8403, 0.2606, 0.8405, 0.2689, 0.8509, 0.153, 0.8507, 0.1529, 0.8507, 0.2688, 0.8509, 0.2692, 0.8774, 0.1533, 0.8772, 0.1529, 0.8507, 0.2687, 0.8509, 0.2691, 0.8774, 0.1533, 0.8772, 0.1528, 0.8507, 0.2687, 0.8509, 0.2691, 0.8774, 0.1532, 0.8772, 0.1528, 0.8507, 0.2687, 0.8509, 0.2691, 0.8774, 0.1533, 0.8772, 0.1528, 0.8507, 0.2687, 0.8509, 0.2691, 0.8774, 0.1532, 0.8772, 0.153, 0.8507, 0.2689, 0.8509, 0.2693, 0.8773, 0.1534, 0.8772, 0.1533, 0.8772, 0.2692, 0.8774, 0.2514, 0.8947, 0.1754, 0.8946, 0.1533, 0.8772, 0.2691, 0.8774, 0.2513, 0.8947, 0.1753, 0.8946, 0.1532, 0.8772, 0.2691, 0.8774, 0.2513, 0.8947, 0.1753, 0.8946, 0.1533, 0.8772, 0.2691, 0.8774, 0.2513, 0.8947, 0.1753, 0.8946, 0.1532, 0.8772, 0.2691, 0.8774, 0.2513, 0.8947, 0.1753, 0.8946, 0.1534, 0.8772, 0.2693, 0.8773, 0.2515, 0.8947, 0.1755, 0.8946, 0.1754, 0.8946, 0.2514, 0.8947, 0.255, 0.9626, 0.1744, 0.9625, 0.1753, 0.8946, 0.2513, 0.8947, 0.255, 0.9626, 0.1744, 0.9625, 0.1753, 0.8946, 0.2513, 0.8947, 0.2549, 0.9626, 0.1743, 0.9625, 0.1753, 0.8946, 0.2513, 0.8947, 0.255, 0.9626, 0.1744, 0.9625, 0.1753, 0.8946, 0.2513, 0.8947, 0.2549, 0.9626, 0.1743, 0.9625, 0.1755, 0.8946, 0.2515, 0.8947, 0.2551, 0.9626, 0.1745, 0.9624, 0.1744, 0.9625, 0.255, 0.9626, 0.2163, 0.9982, 0.1744, 0.9625, 0.255, 0.9626, 0.2162, 0.9982, 0.1743, 0.9625, 0.2549, 0.9626, 0.2162, 0.9982, 0.1744, 0.9625, 0.255, 0.9626, 0.2162, 0.9982, 0.1743, 0.9625, 0.2549, 0.9626, 0.2161, 0.9982, 0.1745, 0.9624, 0.2551, 0.9626, 0.2163, 0.9981, 0.3026, 0.09785, 0.1053, 0.09755, 0.2001, 0.01384, 0.3025, 0.09786, 0.1052, 0.09756, 0.2, 0.01384, 0.3025, 0.09786, 0.1052, 0.09756, 0.1999, 0.01385, 0.3025, 0.09786, 0.1052, 0.09756, 0.2, 0.01385, 0.3025, 0.09787, 0.1052, 0.09757, 0.1999, 0.01385, 0.3026, 0.09784, 0.1054, 0.09755, 0.2001, 0.01383])
me_circle_002.materials.append(mat_potionbottlered2)
me_circle_002.use_remesh_preserve_volume = False
me_circle_002.use_remesh_preserve_attributes = False
me_circle_002.use_mirror_vertex_groups = False
me_circle_002.update()
me_circle_001 = bpy.data.meshes.new('Circle.001')
me_circle_001.from_pydata([(1.239e-08, 0.3762, 0.0), (-0.3258, 0.1881, 0.0), (-0.3258, -0.1881, 0.0), (4.528e-08, -0.3762, 0.0), (0.3258, -0.1881, 0.0), (0.3258, 0.1881, 0.0), (6.852e-09, 0.496, 0.1834), (-0.4295, 0.248, 0.1834), (-0.4295, -0.248, 0.1834), (5.021e-08, -0.496, 0.1834), (0.4295, -0.248, 0.1834), (0.4295, 0.248, 0.1834), (7.037e-09, 0.5288, 0.5676), (-0.458, 0.2644, 0.5676), (-0.458, -0.2644, 0.5676), (5.327e-08, -0.5288, 0.5676), (0.458, -0.2644, 0.5676), (0.458, 0.2644, 0.5676), (2.855e-08, 0.2009, 0.9075), (-0.174, 0.1005, 0.9075), (-0.174, -0.1005, 0.9075), (4.611e-08, -0.2009, 0.9075), (0.174, -0.1005, 0.9075), (0.174, 0.1005, 0.9075), (2.929e-08, 0.1917, 1.474), (-0.166, 0.09584, 1.474), (-0.166, -0.09584, 1.474), (4.605e-08, -0.1917, 1.474), (0.166, -0.09584, 1.474), (0.166, 0.09584, 1.474), (2.694e-08, 0.2209, 1.508), (-0.1913, 0.1105, 1.508), (-0.1913, -0.1105, 1.508), (4.625e-08, -0.2209, 1.508), (0.1913, -0.1105, 1.508), (0.1913, 0.1105, 1.508), (2.694e-08, 0.2209, 1.561), (-0.1913, 0.1105, 1.561), (-0.1913, -0.1105, 1.561), (4.625e-08, -0.2209, 1.561), (0.1913, -0.1105, 1.561), (0.1913, 0.1105, 1.561), (3.304e-08, 0.145, 1.561), (-0.1256, 0.07249, 1.561), (-0.1256, -0.07249, 1.561), (4.572e-08, -0.145, 1.561), (0.1256, -0.07249, 1.561), (0.1256, 0.07249, 1.561), (3.234e-08, 0.1537, 1.697), (-0.1331, 0.07684, 1.697), (-0.1331, -0.07684, 1.697), (4.578e-08, -0.1537, 1.697), (0.1331, -0.07684, 1.697), (0.1331, 0.07684, 1.697), (4.47e-08, -7.451e-09, 1.697), (2.98e-08, -1.49e-08, 0.0)], [], [(5, 0, 6, 11), (4, 5, 11, 10), (3, 4, 10, 9), (2, 3, 9, 8), (1, 2, 8, 7), (0, 1, 7, 6), (11, 6, 12, 17), (10, 11, 17, 16), (9, 10, 16, 15), (8, 9, 15, 14), (7, 8, 14, 13), (6, 7, 13, 12), (17, 12, 18, 23), (16, 17, 23, 22), (15, 16, 22, 21), (14, 15, 21, 20), (13, 14, 20, 19), (12, 13, 19, 18), (23, 18, 24, 29), (22, 23, 29, 28), (21, 22, 28, 27), (20, 21, 27, 26), (19, 20, 26, 25), (18, 19, 25, 24), (29, 24, 30, 35), (28, 29, 35, 34), (27, 28, 34, 33), (26, 27, 33, 32), (25, 26, 32, 31), (24, 25, 31, 30), (35, 30, 36, 41), (34, 35, 41, 40), (33, 34, 40, 39), (32, 33, 39, 38), (31, 32, 38, 37), (30, 31, 37, 36), (41, 36, 42, 47), (40, 41, 47, 46), (39, 40, 46, 45), (38, 39, 45, 44), (37, 38, 44, 43), (36, 37, 43, 42), (47, 42, 48, 53), (46, 47, 53, 52), (45, 46, 52, 51), (44, 45, 51, 50), (43, 44, 50, 49), (42, 43, 49, 48), (53, 48, 54), (52, 53, 54), (51, 52, 54), (50, 51, 54), (49, 50, 54), (48, 49, 54), (0, 5, 55), (5, 4, 55), (4, 3, 55), (3, 2, 55), (2, 1, 55), (1, 0, 55)])
_uv = me_circle_001.uv_layers.new(name='UVMap')
_uv.uv.foreach_set('vector', [0.1053, 0.09755, 0.3026, 0.09785, 0.3359, 0.1601, 0.07585, 0.1597, 0.1052, 0.09756, 0.3025, 0.09786, 0.3359, 0.1601, 0.07578, 0.1597, 0.1052, 0.09756, 0.3025, 0.09786, 0.3358, 0.1601, 0.07574, 0.1597, 0.1052, 0.09756, 0.3025, 0.09786, 0.3359, 0.1601, 0.07577, 0.1597, 0.1052, 0.09757, 0.3025, 0.09787, 0.3358, 0.1601, 0.07572, 0.1597, 0.1054, 0.09755, 0.3026, 0.09784, 0.336, 0.1601, 0.07592, 0.1597, 0.07585, 0.1597, 0.3359, 0.1601, 0.3658, 0.3571, 0.05086, 0.3566, 0.07578, 0.1597, 0.3359, 0.1601, 0.3657, 0.3571, 0.0508, 0.3566, 0.07574, 0.1597, 0.3358, 0.1601, 0.3657, 0.3571, 0.05075, 0.3566, 0.07577, 0.1597, 0.3359, 0.1601, 0.3657, 0.3571, 0.05078, 0.3566, 0.07572, 0.1597, 0.3358, 0.1601, 0.3657, 0.3571, 0.05074, 0.3566, 0.07592, 0.1597, 0.336, 0.1601, 0.3659, 0.3571, 0.05093, 0.3566, 0.05086, 0.3566, 0.3658, 0.3571, 0.2648, 0.4702, 0.1594, 0.47, 0.0508, 0.3566, 0.3657, 0.3571, 0.2647, 0.4702, 0.1593, 0.47, 0.05075, 0.3566, 0.3657, 0.3571, 0.2646, 0.4702, 0.1593, 0.47, 0.05078, 0.3566, 0.3657, 0.3571, 0.2647, 0.4702, 0.1593, 0.47, 0.05074, 0.3566, 0.3657, 0.3571, 0.2646, 0.4702, 0.1593, 0.47, 0.05093, 0.3566, 0.3659, 0.3571, 0.2648, 0.4702, 0.1595, 0.47, 0.1594, 0.47, 0.2648, 0.4702, 0.2605, 0.8405, 0.16, 0.8404, 0.1593, 0.47, 0.2647, 0.4702, 0.2604, 0.8405, 0.1599, 0.8404, 0.1593, 0.47, 0.2646, 0.4702, 0.2604, 0.8405, 0.1599, 0.8404, 0.1593, 0.47, 0.2647, 0.4702, 0.2604, 0.8405, 0.1599, 0.8404, 0.1593, 0.47, 0.2646, 0.4702, 0.2604, 0.8405, 0.1598, 0.8404, 0.1595, 0.47, 0.2648, 0.4702, 0.2606, 0.8405, 0.16, 0.8403, 0.16, 0.8404, 0.2605, 0.8405, 0.2688, 0.8509, 0.1529, 0.8507, 0.1599, 0.8404, 0.2604, 0.8405, 0.2687, 0.8509, 0.1529, 0.8507, 0.1599, 0.8404, 0.2604, 0.8405, 0.2687, 0.8509, 0.1528, 0.8507, 0.1599, 0.8404, 0.2604, 0.8405, 0.2687, 0.8509, 0.1528, 0.8507, 0.1598, 0.8404, 0.2604, 0.8405, 0.2687, 0.8509, 0.1528, 0.8507, 0.16, 0.8403, 0.2606, 0.8405, 0.2689, 0.8509, 0.153, 0.8507, 0.1529, 0.8507, 0.2688, 0.8509, 0.2692, 0.8774, 0.1533, 0.8772, 0.1529, 0.8507, 0.2687, 0.8509, 0.2691, 0.8774, 0.1533, 0.8772, 0.1528, 0.8507, 0.2687, 0.8509, 0.2691, 0.8774, 0.1532, 0.8772, 0.1528, 0.8507, 0.2687, 0.8509, 0.2691, 0.8774, 0.1533, 0.8772, 0.1528, 0.8507, 0.2687, 0.8509, 0.2691, 0.8774, 0.1532, 0.8772, 0.153, 0.8507, 0.2689, 0.8509, 0.2693, 0.8773, 0.1534, 0.8772, 0.1533, 0.8772, 0.2692, 0.8774, 0.2514, 0.8947, 0.1754, 0.8946, 0.1533, 0.8772, 0.2691, 0.8774, 0.2513, 0.8947, 0.1753, 0.8946, 0.1532, 0.8772, 0.2691, 0.8774, 0.2513, 0.8947, 0.1753, 0.8946, 0.1533, 0.8772, 0.2691, 0.8774, 0.2513, 0.8947, 0.1753, 0.8946, 0.1532, 0.8772, 0.2691, 0.8774, 0.2513, 0.8947, 0.1753, 0.8946, 0.1534, 0.8772, 0.2693, 0.8773, 0.2515, 0.8947, 0.1755, 0.8946, 0.1754, 0.8946, 0.2514, 0.8947, 0.255, 0.9626, 0.1744, 0.9625, 0.1753, 0.8946, 0.2513, 0.8947, 0.255, 0.9626, 0.1744, 0.9625, 0.1753, 0.8946, 0.2513, 0.8947, 0.2549, 0.9626, 0.1743, 0.9625, 0.1753, 0.8946, 0.2513, 0.8947, 0.255, 0.9626, 0.1744, 0.9625, 0.1753, 0.8946, 0.2513, 0.8947, 0.2549, 0.9626, 0.1743, 0.9625, 0.1755, 0.8946, 0.2515, 0.8947, 0.2551, 0.9626, 0.1745, 0.9624, 0.1744, 0.9625, 0.255, 0.9626, 0.2163, 0.9982, 0.1744, 0.9625, 0.255, 0.9626, 0.2162, 0.9982, 0.1743, 0.9625, 0.2549, 0.9626, 0.2162, 0.9982, 0.1744, 0.9625, 0.255, 0.9626, 0.2162, 0.9982, 0.1743, 0.9625, 0.2549, 0.9626, 0.2161, 0.9982, 0.1745, 0.9624, 0.2551, 0.9626, 0.2163, 0.9981, 0.3026, 0.09785, 0.1053, 0.09755, 0.2001, 0.01384, 0.3025, 0.09786, 0.1052, 0.09756, 0.2, 0.01384, 0.3025, 0.09786, 0.1052, 0.09756, 0.1999, 0.01385, 0.3025, 0.09786, 0.1052, 0.09756, 0.2, 0.01385, 0.3025, 0.09787, 0.1052, 0.09757, 0.1999, 0.01385, 0.3026, 0.09784, 0.1054, 0.09755, 0.2001, 0.01383])
me_circle_001.materials.append(mat_potionbottlegreen2)
me_circle_001.use_remesh_preserve_volume = False
me_circle_001.use_remesh_preserve_attributes = False
me_circle_001.use_mirror_vertex_groups = False
me_circle_001.update()
me_circle = bpy.data.meshes.new('Circle')
me_circle.from_pydata([(1.239e-08, 0.3762, 0.0), (-0.3258, 0.1881, 0.0), (-0.3258, -0.1881, 0.0), (4.528e-08, -0.3762, 0.0), (0.3258, -0.1881, 0.0), (0.3258, 0.1881, 0.0), (6.852e-09, 0.496, 0.1834), (-0.4295, 0.248, 0.1834), (-0.4295, -0.248, 0.1834), (5.021e-08, -0.496, 0.1834), (0.4295, -0.248, 0.1834), (0.4295, 0.248, 0.1834), (2.598e-09, 0.6006, 0.5676), (-0.5201, 0.3003, 0.5676), (-0.5201, -0.3003, 0.5676), (5.51e-08, -0.6006, 0.5676), (0.5201, -0.3003, 0.5676), (0.5201, 0.3003, 0.5676), (2.855e-08, 0.2009, 0.9075), (-0.174, 0.1005, 0.9075), (-0.174, -0.1005, 0.9075), (4.611e-08, -0.2009, 0.9075), (0.174, -0.1005, 0.9075), (0.174, 0.1005, 0.9075), (2.929e-08, 0.1917, 1.65), (-0.166, 0.09584, 1.65), (-0.166, -0.09584, 1.65), (4.605e-08, -0.1917, 1.65), (0.166, -0.09584, 1.65), (0.166, 0.09584, 1.65), (2.694e-08, 0.2209, 1.684), (-0.1913, 0.1105, 1.684), (-0.1913, -0.1105, 1.684), (4.625e-08, -0.2209, 1.684), (0.1913, -0.1105, 1.684), (0.1913, 0.1105, 1.684), (2.694e-08, 0.2209, 1.737), (-0.1913, 0.1105, 1.737), (-0.1913, -0.1105, 1.737), (4.625e-08, -0.2209, 1.737), (0.1913, -0.1105, 1.737), (0.1913, 0.1105, 1.737), (3.304e-08, 0.145, 1.737), (-0.1256, 0.07249, 1.737), (-0.1256, -0.07249, 1.737), (4.572e-08, -0.145, 1.737), (0.1256, -0.07249, 1.737), (0.1256, 0.07249, 1.737), (3.234e-08, 0.1537, 1.873), (-0.1331, 0.07684, 1.873), (-0.1331, -0.07684, 1.873), (4.578e-08, -0.1537, 1.873), (0.1331, -0.07684, 1.873), (0.1331, 0.07684, 1.873), (4.47e-08, -7.451e-09, 1.873), (2.98e-08, -1.49e-08, 0.0)], [], [(5, 0, 6, 11), (4, 5, 11, 10), (3, 4, 10, 9), (2, 3, 9, 8), (1, 2, 8, 7), (0, 1, 7, 6), (11, 6, 12, 17), (10, 11, 17, 16), (9, 10, 16, 15), (8, 9, 15, 14), (7, 8, 14, 13), (6, 7, 13, 12), (17, 12, 18, 23), (16, 17, 23, 22), (15, 16, 22, 21), (14, 15, 21, 20), (13, 14, 20, 19), (12, 13, 19, 18), (23, 18, 24, 29), (22, 23, 29, 28), (21, 22, 28, 27), (20, 21, 27, 26), (19, 20, 26, 25), (18, 19, 25, 24), (29, 24, 30, 35), (28, 29, 35, 34), (27, 28, 34, 33), (26, 27, 33, 32), (25, 26, 32, 31), (24, 25, 31, 30), (35, 30, 36, 41), (34, 35, 41, 40), (33, 34, 40, 39), (32, 33, 39, 38), (31, 32, 38, 37), (30, 31, 37, 36), (41, 36, 42, 47), (40, 41, 47, 46), (39, 40, 46, 45), (38, 39, 45, 44), (37, 38, 44, 43), (36, 37, 43, 42), (47, 42, 48, 53), (46, 47, 53, 52), (45, 46, 52, 51), (44, 45, 51, 50), (43, 44, 50, 49), (42, 43, 49, 48), (53, 48, 54), (52, 53, 54), (51, 52, 54), (50, 51, 54), (49, 50, 54), (48, 49, 54), (0, 5, 55), (5, 4, 55), (4, 3, 55), (3, 2, 55), (2, 1, 55), (1, 0, 55)])
_uv = me_circle.uv_layers.new(name='UVMap')
_uv.uv.foreach_set('vector', [0.1053, 0.09755, 0.3026, 0.09785, 0.3359, 0.1601, 0.07585, 0.1597, 0.1052, 0.09756, 0.3025, 0.09786, 0.3359, 0.1601, 0.07578, 0.1597, 0.1052, 0.09756, 0.3025, 0.09786, 0.3358, 0.1601, 0.07574, 0.1597, 0.1052, 0.09756, 0.3025, 0.09786, 0.3359, 0.1601, 0.07577, 0.1597, 0.1052, 0.09757, 0.3025, 0.09787, 0.3358, 0.1601, 0.07572, 0.1597, 0.1054, 0.09755, 0.3026, 0.09784, 0.336, 0.1601, 0.07592, 0.1597, 0.07585, 0.1597, 0.3359, 0.1601, 0.3658, 0.3571, 0.05086, 0.3566, 0.07578, 0.1597, 0.3359, 0.1601, 0.3657, 0.3571, 0.0508, 0.3566, 0.07574, 0.1597, 0.3358, 0.1601, 0.3657, 0.3571, 0.05075, 0.3566, 0.07577, 0.1597, 0.3359, 0.1601, 0.3657, 0.3571, 0.05078, 0.3566, 0.07572, 0.1597, 0.3358, 0.1601, 0.3657, 0.3571, 0.05074, 0.3566, 0.07592, 0.1597, 0.336, 0.1601, 0.3659, 0.3571, 0.05093, 0.3566, 0.05086, 0.3566, 0.3658, 0.3571, 0.2648, 0.4702, 0.1594, 0.47, 0.0508, 0.3566, 0.3657, 0.3571, 0.2647, 0.4702, 0.1593, 0.47, 0.05075, 0.3566, 0.3657, 0.3571, 0.2646, 0.4702, 0.1593, 0.47, 0.05078, 0.3566, 0.3657, 0.3571, 0.2647, 0.4702, 0.1593, 0.47, 0.05074, 0.3566, 0.3657, 0.3571, 0.2646, 0.4702, 0.1593, 0.47, 0.05093, 0.3566, 0.3659, 0.3571, 0.2648, 0.4702, 0.1595, 0.47, 0.1594, 0.47, 0.2648, 0.4702, 0.2605, 0.8405, 0.16, 0.8404, 0.1593, 0.47, 0.2647, 0.4702, 0.2604, 0.8405, 0.1599, 0.8404, 0.1593, 0.47, 0.2646, 0.4702, 0.2604, 0.8405, 0.1599, 0.8404, 0.1593, 0.47, 0.2647, 0.4702, 0.2604, 0.8405, 0.1599, 0.8404, 0.1593, 0.47, 0.2646, 0.4702, 0.2604, 0.8405, 0.1598, 0.8404, 0.1595, 0.47, 0.2648, 0.4702, 0.2606, 0.8405, 0.16, 0.8403, 0.16, 0.8404, 0.2605, 0.8405, 0.2688, 0.8509, 0.1529, 0.8507, 0.1599, 0.8404, 0.2604, 0.8405, 0.2687, 0.8509, 0.1529, 0.8507, 0.1599, 0.8404, 0.2604, 0.8405, 0.2687, 0.8509, 0.1528, 0.8507, 0.1599, 0.8404, 0.2604, 0.8405, 0.2687, 0.8509, 0.1528, 0.8507, 0.1598, 0.8404, 0.2604, 0.8405, 0.2687, 0.8509, 0.1528, 0.8507, 0.16, 0.8403, 0.2606, 0.8405, 0.2689, 0.8509, 0.153, 0.8507, 0.1529, 0.8507, 0.2688, 0.8509, 0.2692, 0.8774, 0.1533, 0.8772, 0.1529, 0.8507, 0.2687, 0.8509, 0.2691, 0.8774, 0.1533, 0.8772, 0.1528, 0.8507, 0.2687, 0.8509, 0.2691, 0.8774, 0.1532, 0.8772, 0.1528, 0.8507, 0.2687, 0.8509, 0.2691, 0.8774, 0.1533, 0.8772, 0.1528, 0.8507, 0.2687, 0.8509, 0.2691, 0.8774, 0.1532, 0.8772, 0.153, 0.8507, 0.2689, 0.8509, 0.2693, 0.8773, 0.1534, 0.8772, 0.1533, 0.8772, 0.2692, 0.8774, 0.2514, 0.8947, 0.1754, 0.8946, 0.1533, 0.8772, 0.2691, 0.8774, 0.2513, 0.8947, 0.1753, 0.8946, 0.1532, 0.8772, 0.2691, 0.8774, 0.2513, 0.8947, 0.1753, 0.8946, 0.1533, 0.8772, 0.2691, 0.8774, 0.2513, 0.8947, 0.1753, 0.8946, 0.1532, 0.8772, 0.2691, 0.8774, 0.2513, 0.8947, 0.1753, 0.8946, 0.1534, 0.8772, 0.2693, 0.8773, 0.2515, 0.8947, 0.1755, 0.8946, 0.1754, 0.8946, 0.2514, 0.8947, 0.255, 0.9626, 0.1744, 0.9625, 0.1753, 0.8946, 0.2513, 0.8947, 0.255, 0.9626, 0.1744, 0.9625, 0.1753, 0.8946, 0.2513, 0.8947, 0.2549, 0.9626, 0.1743, 0.9625, 0.1753, 0.8946, 0.2513, 0.8947, 0.255, 0.9626, 0.1744, 0.9625, 0.1753, 0.8946, 0.2513, 0.8947, 0.2549, 0.9626, 0.1743, 0.9625, 0.1755, 0.8946, 0.2515, 0.8947, 0.2551, 0.9626, 0.1745, 0.9624, 0.1744, 0.9625, 0.255, 0.9626, 0.2163, 0.9982, 0.1744, 0.9625, 0.255, 0.9626, 0.2162, 0.9982, 0.1743, 0.9625, 0.2549, 0.9626, 0.2162, 0.9982, 0.1744, 0.9625, 0.255, 0.9626, 0.2162, 0.9982, 0.1743, 0.9625, 0.2549, 0.9626, 0.2161, 0.9982, 0.1745, 0.9624, 0.2551, 0.9626, 0.2163, 0.9981, 0.3026, 0.09785, 0.1053, 0.09755, 0.2001, 0.01384, 0.3025, 0.09786, 0.1052, 0.09756, 0.2, 0.01384, 0.3025, 0.09786, 0.1052, 0.09756, 0.1999, 0.01385, 0.3025, 0.09786, 0.1052, 0.09756, 0.2, 0.01385, 0.3025, 0.09787, 0.1052, 0.09757, 0.1999, 0.01385, 0.3026, 0.09784, 0.1054, 0.09755, 0.2001, 0.01383])
me_circle.materials.append(mat_potionbottleyellow2)
me_circle.use_remesh_preserve_volume = False
me_circle.use_remesh_preserve_attributes = False
me_circle.use_mirror_vertex_groups = False
me_circle.update()
me_cube_002 = bpy.data.meshes.new('Cube.002')
me_cube_002.from_pydata([(-0.0863, -0.08639, -0.1367), (-0.0863, 0.08639, -0.1367), (0.08648, 0.08639, -0.1367), (0.08648, -0.08639, -0.1367), (-0.1167, -0.1168, -0.09917), (-0.1167, 0.1168, -0.09917), (0.1169, 0.1168, -0.09917), (0.1169, -0.1168, -0.09917), (-0.1578, -0.1579, 0.3183), (-0.1578, 0.1579, 0.3183), (0.158, 0.1579, 0.3183), (0.158, -0.1579, 0.3183), (-0.06754, -0.06763, 0.4127), (-0.06754, 0.06763, 0.4127), (0.06771, 0.06763, 0.4127), (0.06771, -0.06763, 0.4127), (-0.06754, -0.06763, 0.4268), (-0.06754, 0.06763, 0.4268), (0.06771, 0.06763, 0.4268), (0.06771, -0.06763, 0.4268), (-0.08167, -0.08176, 0.4385), (-0.08167, 0.08176, 0.4385), (0.08185, 0.08176, 0.4385), (0.08185, -0.08176, 0.4385), (-0.08167, -0.08176, 0.4654), (-0.08167, 0.08176, 0.4654), (0.08185, 0.08176, 0.4654), (0.08185, -0.08176, 0.4654), (-0.05455, -0.05464, 0.4592), (-0.05455, 0.05464, 0.4592), (0.05473, 0.05464, 0.4592), (0.05473, -0.05464, 0.4592), (-0.05903, -0.05912, 0.5125), (-0.05903, 0.05912, 0.5125), (0.05921, 0.05912, 0.5125), (0.05921, -0.05912, 0.5125)], [], [(4, 5, 1, 0), (5, 6, 2, 1), (6, 7, 3, 2), (7, 4, 0, 3), (0, 1, 2, 3), (4, 7, 11, 8), (8, 11, 15, 12), (7, 6, 10, 11), (6, 5, 9, 10), (5, 4, 8, 9), (12, 15, 19, 16), (11, 10, 14, 15), (10, 9, 13, 14), (9, 8, 12, 13), (16, 19, 23, 20), (15, 14, 18, 19), (14, 13, 17, 18), (13, 12, 16, 17), (20, 23, 27, 24), (19, 18, 22, 23), (18, 17, 21, 22), (17, 16, 20, 21), (27, 26, 25, 24), (23, 22, 26, 27), (22, 21, 25, 26), (21, 20, 24, 25), (32, 33, 29, 28), (33, 34, 30, 29), (34, 35, 31, 30), (35, 32, 28, 31), (35, 34, 33, 32)])
_uv = me_cube_002.uv_layers.new(name='UVMap')
_uv.uv.foreach_set('vector', [0.5229, 0.2084, 0.06024, 0.2084, 0.1204, 0.1128, 0.4627, 0.1128, 0.524, 0.2084, 0.06133, 0.2084, 0.1215, 0.1128, 0.4638, 0.1128, 0.5234, 0.2084, 0.06074, 0.2084, 0.1209, 0.1128, 0.4632, 0.1128, 0.5239, 0.2084, 0.06132, 0.2084, 0.1215, 0.1128, 0.4637, 0.1128, 0.545, 0.3478, 0.545, 0.007175, 0.8856, 0.007175, 0.8856, 0.3478, 0.06132, 0.2084, 0.5239, 0.2084, 0.5501, 0.6506, 0.03518, 0.6506, 0.03518, 0.6506, 0.5501, 0.6506, 0.4029, 0.8636, 0.1824, 0.8636, 0.06074, 0.2084, 0.5234, 0.2084, 0.5495, 0.6506, 0.0346, 0.6506, 0.06133, 0.2084, 0.524, 0.2084, 0.5501, 0.6506, 0.0352, 0.6506, 0.06024, 0.2084, 0.5229, 0.2084, 0.549, 0.6506, 0.03411, 0.6506, 0.1824, 0.8636, 0.4029, 0.8636, 0.4029, 0.8865, 0.1824, 0.8865, 0.0346, 0.6506, 0.5495, 0.6506, 0.4023, 0.8636, 0.1818, 0.8636, 0.0352, 0.6506, 0.5501, 0.6506, 0.4029, 0.8636, 0.1824, 0.8636, 0.03411, 0.6506, 0.549, 0.6506, 0.4018, 0.8636, 0.1813, 0.8636, 0.1824, 0.8865, 0.4029, 0.8865, 0.4259, 0.9164, 0.1593, 0.9164, 0.1818, 0.8636, 0.4023, 0.8636, 0.4023, 0.8865, 0.1818, 0.8865, 0.1824, 0.8636, 0.4029, 0.8636, 0.4029, 0.8865, 0.1824, 0.8865, 0.1813, 0.8636, 0.4018, 0.8636, 0.4018, 0.8865, 0.1813, 0.8865, 0.1593, 0.9164, 0.4259, 0.9164, 0.4259, 0.9603, 0.1593, 0.9603, 0.1818, 0.8865, 0.4023, 0.8865, 0.4253, 0.9164, 0.1588, 0.9164, 0.1824, 0.8865, 0.4029, 0.8865, 0.4259, 0.9164, 0.1594, 0.9164, 0.1813, 0.8865, 0.4018, 0.8865, 0.4248, 0.9164, 0.1583, 0.9164, 0.845, 0.3477, 0.845, 0.6141, 0.5785, 0.6141, 0.5785, 0.3477, 0.1588, 0.9164, 0.4253, 0.9164, 0.4253, 0.9603, 0.1588, 0.9603, 0.1594, 0.9164, 0.4259, 0.9164, 0.4259, 0.9603, 0.1594, 0.9603, 0.1583, 0.9164, 0.4248, 0.9164, 0.4248, 0.9603, 0.1583, 0.9603, 0.6086, 0.9052, 0.8036, 0.9052, 0.7962, 0.9934, 0.616, 0.9934, 0.8036, 0.9052, 0.8036, 0.7102, 0.8918, 0.7175, 0.8918, 0.8978, 0.8036, 0.7102, 0.6086, 0.7102, 0.616, 0.622, 0.7962, 0.622, 0.6086, 0.7102, 0.6086, 0.9052, 0.5204, 0.8978, 0.5204, 0.7175, 0.6086, 0.7102, 0.8036, 0.7102, 0.8036, 0.9052, 0.6086, 0.9052])
me_cube_002.materials.append(mat_potionbottleblue)
me_cube_002.use_remesh_preserve_volume = False
me_cube_002.use_remesh_preserve_attributes = False
me_cube_002.use_mirror_vertex_groups = False
me_cube_002.update()
me_cube_004 = bpy.data.meshes.new('Cube.004')
me_cube_004.from_pydata([(-0.1049, -0.105, 0.001919), (-0.1049, 0.105, 0.001919), (0.1051, 0.105, 0.001919), (0.1051, -0.105, 0.001919), (-0.1418, -0.1419, 0.0475), (-0.1418, 0.1419, 0.0475), (0.142, 0.1419, 0.0475), (0.142, -0.1419, 0.0475), (-0.1578, -0.1579, 0.3183), (-0.1578, 0.1579, 0.3183), (0.158, 0.1579, 0.3183), (0.158, -0.1579, 0.3183), (-0.06754, -0.06763, 0.4127), (-0.06754, 0.06763, 0.4127), (0.06771, 0.06763, 0.4127), (0.06771, -0.06763, 0.4127), (-0.06754, -0.06763, 0.4268), (-0.06754, 0.06763, 0.4268), (0.06771, 0.06763, 0.4268), (0.06771, -0.06763, 0.4268), (-0.08167, -0.08176, 0.4385), (-0.08167, 0.08176, 0.4385), (0.08185, 0.08176, 0.4385), (0.08185, -0.08176, 0.4385), (-0.08167, -0.08176, 0.4654), (-0.08167, 0.08176, 0.4654), (0.08185, 0.08176, 0.4654), (0.08185, -0.08176, 0.4654), (-0.05455, -0.05464, 0.4592), (-0.05455, 0.05464, 0.4592), (0.05473, 0.05464, 0.4592), (0.05473, -0.05464, 0.4592), (-0.05903, -0.05912, 0.5125), (-0.05903, 0.05912, 0.5125), (0.05921, 0.05912, 0.5125), (0.05921, -0.05912, 0.5125)], [], [(4, 5, 1, 0), (5, 6, 2, 1), (6, 7, 3, 2), (7, 4, 0, 3), (0, 1, 2, 3), (4, 7, 11, 8), (8, 11, 15, 12), (7, 6, 10, 11), (6, 5, 9, 10), (5, 4, 8, 9), (12, 15, 19, 16), (11, 10, 14, 15), (10, 9, 13, 14), (9, 8, 12, 13), (16, 19, 23, 20), (15, 14, 18, 19), (14, 13, 17, 18), (13, 12, 16, 17), (20, 23, 27, 24), (19, 18, 22, 23), (18, 17, 21, 22), (17, 16, 20, 21), (27, 26, 25, 24), (23, 22, 26, 27), (22, 21, 25, 26), (21, 20, 24, 25), (32, 33, 29, 28), (33, 34, 30, 29), (34, 35, 31, 30), (35, 32, 28, 31), (35, 34, 33, 32)])
_uv = me_cube_004.uv_layers.new(name='UVMap')
_uv.uv.foreach_set('vector', [0.5229, 0.2084, 0.06024, 0.2084, 0.1204, 0.1128, 0.4627, 0.1128, 0.524, 0.2084, 0.06133, 0.2084, 0.1215, 0.1128, 0.4638, 0.1128, 0.5234, 0.2084, 0.06074, 0.2084, 0.1209, 0.1128, 0.4632, 0.1128, 0.5239, 0.2084, 0.06132, 0.2084, 0.1215, 0.1128, 0.4637, 0.1128, 0.545, 0.3478, 0.545, 0.007175, 0.8856, 0.007175, 0.8856, 0.3478, 0.06132, 0.2084, 0.5239, 0.2084, 0.5501, 0.6506, 0.03518, 0.6506, 0.03518, 0.6506, 0.5501, 0.6506, 0.4029, 0.8636, 0.1824, 0.8636, 0.06074, 0.2084, 0.5234, 0.2084, 0.5495, 0.6506, 0.0346, 0.6506, 0.06133, 0.2084, 0.524, 0.2084, 0.5501, 0.6506, 0.0352, 0.6506, 0.06024, 0.2084, 0.5229, 0.2084, 0.549, 0.6506, 0.03411, 0.6506, 0.1824, 0.8636, 0.4029, 0.8636, 0.4029, 0.8865, 0.1824, 0.8865, 0.0346, 0.6506, 0.5495, 0.6506, 0.4023, 0.8636, 0.1818, 0.8636, 0.0352, 0.6506, 0.5501, 0.6506, 0.4029, 0.8636, 0.1824, 0.8636, 0.03411, 0.6506, 0.549, 0.6506, 0.4018, 0.8636, 0.1813, 0.8636, 0.1824, 0.8865, 0.4029, 0.8865, 0.4259, 0.9164, 0.1593, 0.9164, 0.1818, 0.8636, 0.4023, 0.8636, 0.4023, 0.8865, 0.1818, 0.8865, 0.1824, 0.8636, 0.4029, 0.8636, 0.4029, 0.8865, 0.1824, 0.8865, 0.1813, 0.8636, 0.4018, 0.8636, 0.4018, 0.8865, 0.1813, 0.8865, 0.1593, 0.9164, 0.4259, 0.9164, 0.4259, 0.9603, 0.1593, 0.9603, 0.1818, 0.8865, 0.4023, 0.8865, 0.4253, 0.9164, 0.1588, 0.9164, 0.1824, 0.8865, 0.4029, 0.8865, 0.4259, 0.9164, 0.1594, 0.9164, 0.1813, 0.8865, 0.4018, 0.8865, 0.4248, 0.9164, 0.1583, 0.9164, 0.845, 0.3477, 0.845, 0.6141, 0.5785, 0.6141, 0.5785, 0.3477, 0.1588, 0.9164, 0.4253, 0.9164, 0.4253, 0.9603, 0.1588, 0.9603, 0.1594, 0.9164, 0.4259, 0.9164, 0.4259, 0.9603, 0.1594, 0.9603, 0.1583, 0.9164, 0.4248, 0.9164, 0.4248, 0.9603, 0.1583, 0.9603, 0.6086, 0.9052, 0.8036, 0.9052, 0.7962, 0.9934, 0.616, 0.9934, 0.8036, 0.9052, 0.8036, 0.7102, 0.8918, 0.7175, 0.8918, 0.8978, 0.8036, 0.7102, 0.6086, 0.7102, 0.616, 0.622, 0.7962, 0.622, 0.6086, 0.7102, 0.6086, 0.9052, 0.5204, 0.8978, 0.5204, 0.7175, 0.6086, 0.7102, 0.8036, 0.7102, 0.8036, 0.9052, 0.6086, 0.9052])
me_cube_004.materials.append(mat_potionbottlered)
me_cube_004.use_remesh_preserve_volume = False
me_cube_004.use_remesh_preserve_attributes = False
me_cube_004.use_mirror_vertex_groups = False
me_cube_004.update()
me_cube_005 = bpy.data.meshes.new('Cube.005')
me_cube_005.from_pydata([(-0.1318, -0.1319, -0.003923), (-0.1318, 0.1319, -0.003923), (0.132, 0.1319, -0.003923), (0.132, -0.1319, -0.003923), (-0.1782, -0.1783, 0.05334), (-0.1782, 0.1783, 0.05334), (0.1784, 0.1783, 0.05334), (0.1784, -0.1783, 0.05334), (-0.1578, -0.1579, 0.3183), (-0.1578, 0.1579, 0.3183), (0.158, 0.1579, 0.3183), (0.158, -0.1579, 0.3183), (-0.06754, -0.06763, 0.4127), (-0.06754, 0.06763, 0.4127), (0.06771, 0.06763, 0.4127), (0.06771, -0.06763, 0.4127), (-0.06754, -0.06763, 0.4268), (-0.06754, 0.06763, 0.4268), (0.06771, 0.06763, 0.4268), (0.06771, -0.06763, 0.4268), (-0.08167, -0.08176, 0.4385), (-0.08167, 0.08176, 0.4385), (0.08185, 0.08176, 0.4385), (0.08185, -0.08176, 0.4385), (-0.08167, -0.08176, 0.4654), (-0.08167, 0.08176, 0.4654), (0.08185, 0.08176, 0.4654), (0.08185, -0.08176, 0.4654), (-0.05455, -0.05464, 0.4592), (-0.05455, 0.05464, 0.4592), (0.05473, 0.05464, 0.4592), (0.05473, -0.05464, 0.4592), (-0.05903, -0.05912, 0.5125), (-0.05903, 0.05912, 0.5125), (0.05921, 0.05912, 0.5125), (0.05921, -0.05912, 0.5125)], [], [(4, 5, 1, 0), (5, 6, 2, 1), (6, 7, 3, 2), (7, 4, 0, 3), (0, 1, 2, 3), (4, 7, 11, 8), (8, 11, 15, 12), (7, 6, 10, 11), (6, 5, 9, 10), (5, 4, 8, 9), (12, 15, 19, 16), (11, 10, 14, 15), (10, 9, 13, 14), (9, 8, 12, 13), (16, 19, 23, 20), (15, 14, 18, 19), (14, 13, 17, 18), (13, 12, 16, 17), (20, 23, 27, 24), (19, 18, 22, 23), (18, 17, 21, 22), (17, 16, 20, 21), (27, 26, 25, 24), (23, 22, 26, 27), (22, 21, 25, 26), (21, 20, 24, 25), (32, 33, 29, 28), (33, 34, 30, 29), (34, 35, 31, 30), (35, 32, 28, 31), (35, 34, 33, 32)])
_uv = me_cube_005.uv_layers.new(name='UVMap')
_uv.uv.foreach_set('vector', [0.5229, 0.2084, 0.06024, 0.2084, 0.1204, 0.1128, 0.4627, 0.1128, 0.524, 0.2084, 0.06133, 0.2084, 0.1215, 0.1128, 0.4638, 0.1128, 0.5234, 0.2084, 0.06074, 0.2084, 0.1209, 0.1128, 0.4632, 0.1128, 0.5239, 0.2084, 0.06132, 0.2084, 0.1215, 0.1128, 0.4637, 0.1128, 0.545, 0.3478, 0.545, 0.007175, 0.8856, 0.007175, 0.8856, 0.3478, 0.06132, 0.2084, 0.5239, 0.2084, 0.5501, 0.6506, 0.03518, 0.6506, 0.03518, 0.6506, 0.5501, 0.6506, 0.4029, 0.8636, 0.1824, 0.8636, 0.06074, 0.2084, 0.5234, 0.2084, 0.5495, 0.6506, 0.0346, 0.6506, 0.06133, 0.2084, 0.524, 0.2084, 0.5501, 0.6506, 0.0352, 0.6506, 0.06024, 0.2084, 0.5229, 0.2084, 0.549, 0.6506, 0.03411, 0.6506, 0.1824, 0.8636, 0.4029, 0.8636, 0.4029, 0.8865, 0.1824, 0.8865, 0.0346, 0.6506, 0.5495, 0.6506, 0.4023, 0.8636, 0.1818, 0.8636, 0.0352, 0.6506, 0.5501, 0.6506, 0.4029, 0.8636, 0.1824, 0.8636, 0.03411, 0.6506, 0.549, 0.6506, 0.4018, 0.8636, 0.1813, 0.8636, 0.1824, 0.8865, 0.4029, 0.8865, 0.4259, 0.9164, 0.1593, 0.9164, 0.1818, 0.8636, 0.4023, 0.8636, 0.4023, 0.8865, 0.1818, 0.8865, 0.1824, 0.8636, 0.4029, 0.8636, 0.4029, 0.8865, 0.1824, 0.8865, 0.1813, 0.8636, 0.4018, 0.8636, 0.4018, 0.8865, 0.1813, 0.8865, 0.1593, 0.9164, 0.4259, 0.9164, 0.4259, 0.9603, 0.1593, 0.9603, 0.1818, 0.8865, 0.4023, 0.8865, 0.4253, 0.9164, 0.1588, 0.9164, 0.1824, 0.8865, 0.4029, 0.8865, 0.4259, 0.9164, 0.1594, 0.9164, 0.1813, 0.8865, 0.4018, 0.8865, 0.4248, 0.9164, 0.1583, 0.9164, 0.845, 0.3477, 0.845, 0.6141, 0.5785, 0.6141, 0.5785, 0.3477, 0.1588, 0.9164, 0.4253, 0.9164, 0.4253, 0.9603, 0.1588, 0.9603, 0.1594, 0.9164, 0.4259, 0.9164, 0.4259, 0.9603, 0.1594, 0.9603, 0.1583, 0.9164, 0.4248, 0.9164, 0.4248, 0.9603, 0.1583, 0.9603, 0.6086, 0.9052, 0.8036, 0.9052, 0.7962, 0.9934, 0.616, 0.9934, 0.8036, 0.9052, 0.8036, 0.7102, 0.8918, 0.7175, 0.8918, 0.8978, 0.8036, 0.7102, 0.6086, 0.7102, 0.616, 0.622, 0.7962, 0.622, 0.6086, 0.7102, 0.6086, 0.9052, 0.5204, 0.8978, 0.5204, 0.7175, 0.6086, 0.7102, 0.8036, 0.7102, 0.8036, 0.9052, 0.6086, 0.9052])
me_cube_005.materials.append(mat_potionbottlegreen)
me_cube_005.use_remesh_preserve_volume = False
me_cube_005.use_remesh_preserve_attributes = False
me_cube_005.use_mirror_vertex_groups = False
me_cube_005.update()
me_cube_006 = bpy.data.meshes.new('Cube.006')
me_cube_006.from_pydata([(-0.1049, -0.105, 0.001919), (-0.1049, 0.105, 0.001919), (0.1051, 0.105, 0.001919), (0.1051, -0.105, 0.001919), (-0.1418, -0.1419, 0.0475), (-0.1418, 0.1419, 0.0475), (0.142, 0.1419, 0.0475), (0.142, -0.1419, 0.0475), (-0.1299, -0.13, 0.3183), (-0.1299, 0.13, 0.3183), (0.1301, 0.13, 0.3183), (0.1301, -0.13, 0.3183), (-0.06754, -0.06763, 0.4127), (-0.06754, 0.06763, 0.4127), (0.06771, 0.06763, 0.4127), (0.06771, -0.06763, 0.4127), (-0.06754, -0.06763, 0.4268), (-0.06754, 0.06763, 0.4268), (0.06771, 0.06763, 0.4268), (0.06771, -0.06763, 0.4268), (-0.08167, -0.08176, 0.4385), (-0.08167, 0.08176, 0.4385), (0.08185, 0.08176, 0.4385), (0.08185, -0.08176, 0.4385), (-0.08167, -0.08176, 0.4654), (-0.08167, 0.08176, 0.4654), (0.08185, 0.08176, 0.4654), (0.08185, -0.08176, 0.4654), (-0.05455, -0.05464, 0.4592), (-0.05455, 0.05464, 0.4592), (0.05473, 0.05464, 0.4592), (0.05473, -0.05464, 0.4592), (-0.05903, -0.05912, 0.5125), (-0.05903, 0.05912, 0.5125), (0.05921, 0.05912, 0.5125), (0.05921, -0.05912, 0.5125)], [], [(4, 5, 1, 0), (5, 6, 2, 1), (6, 7, 3, 2), (7, 4, 0, 3), (0, 1, 2, 3), (4, 7, 11, 8), (8, 11, 15, 12), (7, 6, 10, 11), (6, 5, 9, 10), (5, 4, 8, 9), (12, 15, 19, 16), (11, 10, 14, 15), (10, 9, 13, 14), (9, 8, 12, 13), (16, 19, 23, 20), (15, 14, 18, 19), (14, 13, 17, 18), (13, 12, 16, 17), (20, 23, 27, 24), (19, 18, 22, 23), (18, 17, 21, 22), (17, 16, 20, 21), (27, 26, 25, 24), (23, 22, 26, 27), (22, 21, 25, 26), (21, 20, 24, 25), (32, 33, 29, 28), (33, 34, 30, 29), (34, 35, 31, 30), (35, 32, 28, 31), (35, 34, 33, 32)])
_uv = me_cube_006.uv_layers.new(name='UVMap')
_uv.uv.foreach_set('vector', [0.5229, 0.2084, 0.06024, 0.2084, 0.1204, 0.1128, 0.4627, 0.1128, 0.524, 0.2084, 0.06133, 0.2084, 0.1215, 0.1128, 0.4638, 0.1128, 0.5234, 0.2084, 0.06074, 0.2084, 0.1209, 0.1128, 0.4632, 0.1128, 0.5239, 0.2084, 0.06132, 0.2084, 0.1215, 0.1128, 0.4637, 0.1128, 0.545, 0.3478, 0.545, 0.007175, 0.8856, 0.007175, 0.8856, 0.3478, 0.06132, 0.2084, 0.5239, 0.2084, 0.5501, 0.6506, 0.03518, 0.6506, 0.03518, 0.6506, 0.5501, 0.6506, 0.4029, 0.8636, 0.1824, 0.8636, 0.06074, 0.2084, 0.5234, 0.2084, 0.5495, 0.6506, 0.0346, 0.6506, 0.06133, 0.2084, 0.524, 0.2084, 0.5501, 0.6506, 0.0352, 0.6506, 0.06024, 0.2084, 0.5229, 0.2084, 0.549, 0.6506, 0.03411, 0.6506, 0.1824, 0.8636, 0.4029, 0.8636, 0.4029, 0.8865, 0.1824, 0.8865, 0.0346, 0.6506, 0.5495, 0.6506, 0.4023, 0.8636, 0.1818, 0.8636, 0.0352, 0.6506, 0.5501, 0.6506, 0.4029, 0.8636, 0.1824, 0.8636, 0.03411, 0.6506, 0.549, 0.6506, 0.4018, 0.8636, 0.1813, 0.8636, 0.1824, 0.8865, 0.4029, 0.8865, 0.4259, 0.9164, 0.1593, 0.9164, 0.1818, 0.8636, 0.4023, 0.8636, 0.4023, 0.8865, 0.1818, 0.8865, 0.1824, 0.8636, 0.4029, 0.8636, 0.4029, 0.8865, 0.1824, 0.8865, 0.1813, 0.8636, 0.4018, 0.8636, 0.4018, 0.8865, 0.1813, 0.8865, 0.1593, 0.9164, 0.4259, 0.9164, 0.4259, 0.9603, 0.1593, 0.9603, 0.1818, 0.8865, 0.4023, 0.8865, 0.4253, 0.9164, 0.1588, 0.9164, 0.1824, 0.8865, 0.4029, 0.8865, 0.4259, 0.9164, 0.1594, 0.9164, 0.1813, 0.8865, 0.4018, 0.8865, 0.4248, 0.9164, 0.1583, 0.9164, 0.845, 0.3477, 0.845, 0.6141, 0.5785, 0.6141, 0.5785, 0.3477, 0.1588, 0.9164, 0.4253, 0.9164, 0.4253, 0.9603, 0.1588, 0.9603, 0.1594, 0.9164, 0.4259, 0.9164, 0.4259, 0.9603, 0.1594, 0.9603, 0.1583, 0.9164, 0.4248, 0.9164, 0.4248, 0.9603, 0.1583, 0.9603, 0.6086, 0.9052, 0.8036, 0.9052, 0.7962, 0.9934, 0.616, 0.9934, 0.8036, 0.9052, 0.8036, 0.7102, 0.8918, 0.7175, 0.8918, 0.8978, 0.8036, 0.7102, 0.6086, 0.7102, 0.616, 0.622, 0.7962, 0.622, 0.6086, 0.7102, 0.6086, 0.9052, 0.5204, 0.8978, 0.5204, 0.7175, 0.6086, 0.7102, 0.8036, 0.7102, 0.8036, 0.9052, 0.6086, 0.9052])
me_cube_006.materials.append(mat_potionbottle04)
me_cube_006.use_remesh_preserve_volume = False
me_cube_006.use_remesh_preserve_attributes = False
me_cube_006.use_mirror_vertex_groups = False
me_cube_006.update()
me_cube_007 = bpy.data.meshes.new('Cube.007')
me_cube_007.from_pydata([(-0.1049, -0.105, 0.001919), (-0.1049, 0.105, 0.001919), (0.1051, 0.105, 0.001919), (0.1051, -0.105, 0.001919), (-0.1418, -0.1419, 0.0475), (-0.1418, 0.1419, 0.0475), (0.142, 0.1419, 0.0475), (0.142, -0.1419, 0.0475), (-0.1858, -0.1859, 0.2879), (-0.1858, 0.1859, 0.2879), (0.186, 0.1859, 0.2879), (0.186, -0.1859, 0.2879), (-0.06754, -0.06763, 0.4127), (-0.06754, 0.06763, 0.4127), (0.06771, 0.06763, 0.4127), (0.06771, -0.06763, 0.4127), (-0.06754, -0.06763, 0.4268), (-0.06754, 0.06763, 0.4268), (0.06771, 0.06763, 0.4268), (0.06771, -0.06763, 0.4268), (-0.08167, -0.08176, 0.4385), (-0.08167, 0.08176, 0.4385), (0.08185, 0.08176, 0.4385), (0.08185, -0.08176, 0.4385), (-0.08167, -0.08176, 0.4654), (-0.08167, 0.08176, 0.4654), (0.08185, 0.08176, 0.4654), (0.08185, -0.08176, 0.4654), (-0.05455, -0.05464, 0.4592), (-0.05455, 0.05464, 0.4592), (0.05473, 0.05464, 0.4592), (0.05473, -0.05464, 0.4592), (-0.05903, -0.05912, 0.5125), (-0.05903, 0.05912, 0.5125), (0.05921, 0.05912, 0.5125), (0.05921, -0.05912, 0.5125)], [], [(4, 5, 1, 0), (5, 6, 2, 1), (6, 7, 3, 2), (7, 4, 0, 3), (0, 1, 2, 3), (4, 7, 11, 8), (8, 11, 15, 12), (7, 6, 10, 11), (6, 5, 9, 10), (5, 4, 8, 9), (12, 15, 19, 16), (11, 10, 14, 15), (10, 9, 13, 14), (9, 8, 12, 13), (16, 19, 23, 20), (15, 14, 18, 19), (14, 13, 17, 18), (13, 12, 16, 17), (20, 23, 27, 24), (19, 18, 22, 23), (18, 17, 21, 22), (17, 16, 20, 21), (27, 26, 25, 24), (23, 22, 26, 27), (22, 21, 25, 26), (21, 20, 24, 25), (32, 33, 29, 28), (33, 34, 30, 29), (34, 35, 31, 30), (35, 32, 28, 31), (35, 34, 33, 32)])
_uv = me_cube_007.uv_layers.new(name='UVMap')
_uv.uv.foreach_set('vector', [0.5229, 0.2084, 0.06024, 0.2084, 0.1204, 0.1128, 0.4627, 0.1128, 0.524, 0.2084, 0.06133, 0.2084, 0.1215, 0.1128, 0.4638, 0.1128, 0.5234, 0.2084, 0.06074, 0.2084, 0.1209, 0.1128, 0.4632, 0.1128, 0.5239, 0.2084, 0.06132, 0.2084, 0.1215, 0.1128, 0.4637, 0.1128, 0.545, 0.3478, 0.545, 0.007175, 0.8856, 0.007175, 0.8856, 0.3478, 0.06132, 0.2084, 0.5239, 0.2084, 0.5501, 0.6506, 0.03518, 0.6506, 0.03518, 0.6506, 0.5501, 0.6506, 0.4029, 0.8636, 0.1824, 0.8636, 0.06074, 0.2084, 0.5234, 0.2084, 0.5495, 0.6506, 0.0346, 0.6506, 0.06133, 0.2084, 0.524, 0.2084, 0.5501, 0.6506, 0.0352, 0.6506, 0.06024, 0.2084, 0.5229, 0.2084, 0.549, 0.6506, 0.03411, 0.6506, 0.1824, 0.8636, 0.4029, 0.8636, 0.4029, 0.8865, 0.1824, 0.8865, 0.0346, 0.6506, 0.5495, 0.6506, 0.4023, 0.8636, 0.1818, 0.8636, 0.0352, 0.6506, 0.5501, 0.6506, 0.4029, 0.8636, 0.1824, 0.8636, 0.03411, 0.6506, 0.549, 0.6506, 0.4018, 0.8636, 0.1813, 0.8636, 0.1824, 0.8865, 0.4029, 0.8865, 0.4259, 0.9164, 0.1593, 0.9164, 0.1818, 0.8636, 0.4023, 0.8636, 0.4023, 0.8865, 0.1818, 0.8865, 0.1824, 0.8636, 0.4029, 0.8636, 0.4029, 0.8865, 0.1824, 0.8865, 0.1813, 0.8636, 0.4018, 0.8636, 0.4018, 0.8865, 0.1813, 0.8865, 0.1593, 0.9164, 0.4259, 0.9164, 0.4259, 0.9603, 0.1593, 0.9603, 0.1818, 0.8865, 0.4023, 0.8865, 0.4253, 0.9164, 0.1588, 0.9164, 0.1824, 0.8865, 0.4029, 0.8865, 0.4259, 0.9164, 0.1594, 0.9164, 0.1813, 0.8865, 0.4018, 0.8865, 0.4248, 0.9164, 0.1583, 0.9164, 0.845, 0.3477, 0.845, 0.6141, 0.5785, 0.6141, 0.5785, 0.3477, 0.1588, 0.9164, 0.4253, 0.9164, 0.4253, 0.9603, 0.1588, 0.9603, 0.1594, 0.9164, 0.4259, 0.9164, 0.4259, 0.9603, 0.1594, 0.9603, 0.1583, 0.9164, 0.4248, 0.9164, 0.4248, 0.9603, 0.1583, 0.9603, 0.6086, 0.9052, 0.8036, 0.9052, 0.7962, 0.9934, 0.616, 0.9934, 0.8036, 0.9052, 0.8036, 0.7102, 0.8918, 0.7175, 0.8918, 0.8978, 0.8036, 0.7102, 0.6086, 0.7102, 0.616, 0.622, 0.7962, 0.622, 0.6086, 0.7102, 0.6086, 0.9052, 0.5204, 0.8978, 0.5204, 0.7175, 0.6086, 0.7102, 0.8036, 0.7102, 0.8036, 0.9052, 0.6086, 0.9052])
me_cube_007.materials.append(mat_potionbottlestrange)
me_cube_007.use_remesh_preserve_volume = False
me_cube_007.use_remesh_preserve_attributes = False
me_cube_007.use_mirror_vertex_groups = False
me_cube_007.update()

# ---- objects
ob_point = bpy.data.objects.new('Point', light_point)
ob_camera = bpy.data.objects.new('Camera', cam_camera)
ob_potionbottle02_001 = bpy.data.objects.new('potionBottle02.001', me_cube_001)
ob_potionbottle04_001 = bpy.data.objects.new('potionBottle04.001', me_cube_000)
ob_circle_004 = bpy.data.objects.new('Circle.004', me_circle_004)
ob_circle_003 = bpy.data.objects.new('Circle.003', me_circle_003)
ob_circle_002 = bpy.data.objects.new('Circle.002', me_circle_002)
ob_circle_001 = bpy.data.objects.new('Circle.001', me_circle_001)
ob_circle = bpy.data.objects.new('Circle', me_circle)
ob_potionbottle01 = bpy.data.objects.new('potionBottle01', me_cube_002)
ob_potionbottle02 = bpy.data.objects.new('potionBottle02', me_cube_004)
ob_potionbottle03 = bpy.data.objects.new('potionBottle03', me_cube_005)
ob_potionbottle04 = bpy.data.objects.new('potionBottle04', me_cube_006)
ob_potionbottle05 = bpy.data.objects.new('potionBottle05', me_cube_007)

# ---- transforms, parenting, visibility, modifiers, constraints
ob_point.location = (-0.1338, -1.877, 1.633)
ob_point.lineart.crease_threshold = 0.0
ob_camera.location = (1.096, -3.02, 1.127)
ob_camera.rotation_euler = (1.249, -3.39e-07, 0.5474)
ob_camera.lineart.crease_threshold = 0.0
ob_potionbottle02_001.location = (0.1411, -1.099, 0.1019)
ob_potionbottle02_001.scale = (0.4009, 0.4009, 0.4009)
ob_potionbottle02_001.lineart.crease_threshold = 0.0
ob_potionbottle04_001.location = (-0.2583, -1.302, 0.09768)
ob_potionbottle04_001.scale = (0.4963, 0.4963, 0.4963)
ob_potionbottle04_001.lineart.crease_threshold = 0.0
ob_circle_004.location = (-1.048, -0.5378, 0.0)
ob_circle_004.rotation_euler = (0.0, 0.0, 1.076)
ob_circle_004.scale = (0.3697, 0.3697, 0.3697)
ob_circle_004.lineart.crease_threshold = 0.0
ob_circle_003.location = (-0.09592, -0.2104, 0.0)
ob_circle_003.rotation_euler = (0.0, 0.0, 0.5527)
ob_circle_003.scale = (0.3586, 0.3586, 0.3586)
ob_circle_003.lineart.crease_threshold = 0.0
ob_circle_002.location = (-0.5742, 0.3413, 0.0)
ob_circle_002.rotation_euler = (0.0, 0.0, 1.076)
ob_circle_002.scale = (0.3671, 0.3671, 0.3671)
ob_circle_002.lineart.crease_threshold = 0.0
ob_circle_001.location = (-0.7272, -0.09828, 0.0)
ob_circle_001.rotation_euler = (0.0, 0.0, 0.5527)
ob_circle_001.scale = (0.4271, 0.4271, 0.4271)
ob_circle_001.lineart.crease_threshold = 0.0
ob_circle.location = (-0.9488, -0.9676, 0.0)
ob_circle.rotation_euler = (0.0, 0.0, 0.5527)
ob_circle.scale = (0.3563, 0.3563, 0.3563)
ob_circle.lineart.crease_threshold = 0.0
ob_potionbottle01.location = (0.4558, 0.0, 0.1432)
ob_potionbottle01.lineart.crease_threshold = 0.0
ob_potionbottle02.location = (-0.3269, -0.8033, 0.0)
ob_potionbottle02.lineart.crease_threshold = 0.0
ob_potionbottle03.location = (0.2673, -0.5951, 0.0)
ob_potionbottle03.lineart.crease_threshold = 0.0
ob_potionbottle04.location = (-1.399, -1.065, 0.0)
ob_potionbottle04.lineart.crease_threshold = 0.0
ob_potionbottle05.location = (0.1081, 0.2982, 0.0)
ob_potionbottle05.scale = (0.8445, 0.8445, 0.8445)
ob_potionbottle05.lineart.crease_threshold = 0.0

# ---- collection membership
col_collection_1.objects.link(ob_point)
col_collection_1.objects.link(ob_camera)
col_collection_1.objects.link(ob_potionbottle02_001)
col_collection_1.objects.link(ob_potionbottle04_001)
col_collection_1.objects.link(ob_circle_004)
col_collection_1.objects.link(ob_circle_003)
col_collection_1.objects.link(ob_circle_002)
col_collection_1.objects.link(ob_circle_001)
col_collection_1.objects.link(ob_circle)
col_collection_1.objects.link(ob_potionbottle01)
col_collection_1.objects.link(ob_potionbottle02)
col_collection_1.objects.link(ob_potionbottle03)
col_collection_1.objects.link(ob_potionbottle04)
col_collection_1.objects.link(ob_potionbottle05)

# ---- scene / render settings (as saved in the file)
scene.camera = ob_camera
scene.frame_start = 1; scene.frame_end = 250; scene.frame_set(1)
scene.render.engine = 'BLENDER_EEVEE_NEXT'
scene.render.resolution_percentage = 50
scene.render.dither_intensity = 0.0
scene.render.film_transparent = True
scene.cycles.use_denoising = False
scene.cycles.samples = 10
scene.cycles.sampling_pattern = 'TABULATED_SOBOL'
scene.cycles.light_sampling_threshold = 0.0
scene.cycles.use_adaptive_sampling = False
scene.cycles.use_light_tree = False
scene.cycles.blur_glossy = 0.0
scene.cycles.volume_bounces = 1
scene.cycles.pixel_filter_type = 'GAUSSIAN'
scene.cycles.sample_clamp_indirect = 0.0
scene.view_settings.view_transform = 'Standard'
bpy.context.view_layer.update()
